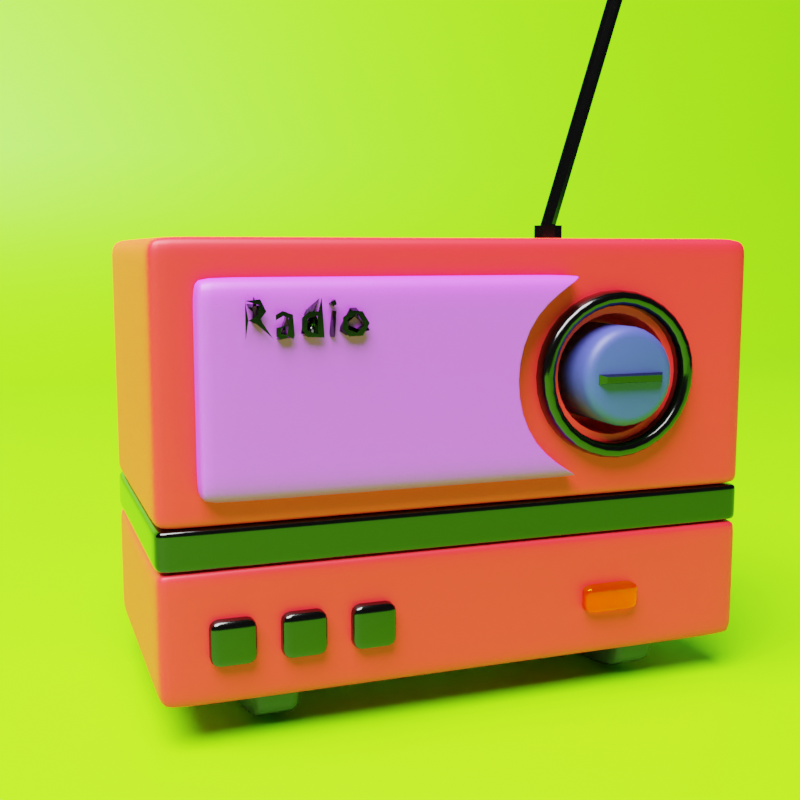 # Source: Radio_1.blend  (saved by Blender 2.91.10; exported with 4.5.12 LTS)
import bpy
from mathutils import Matrix  # noqa: F401  (used for matrix-valued properties, if any)

bpy.ops.wm.read_factory_settings(use_empty=True)
scene = bpy.context.scene
scene.name = 'Scene'

# ---- collections
col_collection = bpy.data.collections.new('Collection'); scene.collection.children.link(col_collection)

# ---- materials (node trees are filled in below, after node groups)
mat_material_003 = bpy.data.materials.new('Material.003')
mat_material_003.use_backface_culling = True
mat_material_003.use_transparent_shadow = False
mat_material_003.preview_render_type = 'FLAT'
mat_metal = bpy.data.materials.new('Metal')
mat_metal.use_transparent_shadow = False
mat_material_006 = bpy.data.materials.new('Material.006')
mat_material_006.use_transparent_shadow = False
mat_glass = bpy.data.materials.new('Glass')
mat_glass.use_transparent_shadow = False
mat_material_007 = bpy.data.materials.new('Material.007')
mat_material_007.use_transparent_shadow = False
mat_material_008 = bpy.data.materials.new('Material.008')
mat_material_008.use_transparent_shadow = False
mat_material_005 = bpy.data.materials.new('Material.005')
mat_material_005.use_transparent_shadow = False

# ---- material node trees
mat_material_003.use_nodes = True; mat_material_003.node_tree.nodes.clear()
_N = mat_material_003.node_tree.nodes; _L = mat_material_003.node_tree.links
n0 = _N.new('ShaderNodeBsdfPrincipled'); n0.name = 'Principled BSDF'; n0.location = (10, 300)
n0.distribution = 'GGX'
n0.subsurface_method = 'BURLEY'
n0.inputs[0].default_value = (1.0, 0.01068, 0.02397, 1.0)
n0.inputs[3].default_value = 1.45
n0.inputs[27].default_value = (0.0, 0.0, 0.0, 1.0)
n0.inputs[28].default_value = 1.0
n1 = _N.new('ShaderNodeOutputMaterial'); n1.name = 'Material Output'; n1.location = (300, 300)
_L.new(n0.outputs[0], n1.inputs[0])
n1.is_active_output = True
mat_metal.use_nodes = True; mat_metal.node_tree.nodes.clear()
_N = mat_metal.node_tree.nodes; _L = mat_metal.node_tree.links
n0 = _N.new('ShaderNodeBsdfPrincipled'); n0.name = 'Principled BSDF'; n0.location = (10, 300)
n0.distribution = 'GGX'
n0.subsurface_method = 'BURLEY'
n0.inputs[0].default_value = (0.05378, 0.05378, 0.05378, 1.0)
n0.inputs[1].default_value = 1.0
n0.inputs[2].default_value = 0.1358
n0.inputs[3].default_value = 1.45
n0.inputs[27].default_value = (0.0, 0.0, 0.0, 1.0)
n0.inputs[28].default_value = 1.0
n1 = _N.new('ShaderNodeOutputMaterial'); n1.name = 'Material Output'; n1.location = (300, 300)
_L.new(n0.outputs[0], n1.inputs[0])
n1.is_active_output = True
mat_material_006.use_nodes = True; mat_material_006.node_tree.nodes.clear()
_N = mat_material_006.node_tree.nodes; _L = mat_material_006.node_tree.links
n0 = _N.new('ShaderNodeBsdfPrincipled'); n0.name = 'Principled BSDF'; n0.location = (10, 300)
n0.distribution = 'GGX'
n0.subsurface_method = 'BURLEY'
n0.inputs[0].default_value = (0.4911, 0.06066, 0.8, 1.0)
n0.inputs[3].default_value = 1.45
n0.inputs[27].default_value = (0.0, 0.0, 0.0, 1.0)
n0.inputs[28].default_value = 1.0
n1 = _N.new('ShaderNodeOutputMaterial'); n1.name = 'Material Output'; n1.location = (300, 300)
_L.new(n0.outputs[0], n1.inputs[0])
n1.is_active_output = True
mat_glass.use_nodes = True; mat_glass.node_tree.nodes.clear()
_N = mat_glass.node_tree.nodes; _L = mat_glass.node_tree.links
n0 = _N.new('ShaderNodeOutputMaterial'); n0.name = 'Material Output'; n0.location = (300, 300)
n1 = _N.new('ShaderNodeBsdfGlass'); n1.name = 'Glass BSDF'; n1.location = (10, 300)
n1.distribution = 'BECKMANN'
n1.inputs[0].default_value = (1.0, 0.8136, 0.03922, 1.0)
n1.inputs[2].default_value = 1.45
_L.new(n1.outputs[0], n0.inputs[0])
n0.is_active_output = True
mat_material_007.use_nodes = True; mat_material_007.node_tree.nodes.clear()
_N = mat_material_007.node_tree.nodes; _L = mat_material_007.node_tree.links
n0 = _N.new('ShaderNodeBsdfPrincipled'); n0.name = 'Principled BSDF'; n0.location = (10, 300)
n0.distribution = 'GGX'
n0.subsurface_method = 'BURLEY'
n0.inputs[0].default_value = (0.03925, 0.04857, 0.281, 1.0)
n0.inputs[3].default_value = 1.45
n0.inputs[27].default_value = (0.0, 0.0, 0.0, 1.0)
n0.inputs[28].default_value = 1.0
n1 = _N.new('ShaderNodeOutputMaterial'); n1.name = 'Material Output'; n1.location = (300, 300)
_L.new(n0.outputs[0], n1.inputs[0])
n1.is_active_output = True
mat_material_008.use_nodes = True; mat_material_008.node_tree.nodes.clear()
_N = mat_material_008.node_tree.nodes; _L = mat_material_008.node_tree.links
n0 = _N.new('ShaderNodeBsdfPrincipled'); n0.name = 'Principled BSDF'; n0.location = (10, 300)
n0.distribution = 'GGX'
n0.subsurface_method = 'BURLEY'
n0.inputs[0].default_value = (0.0272, 0.0272, 0.0272, 1.0)
n0.inputs[3].default_value = 1.45
n0.inputs[27].default_value = (0.0, 0.0, 0.0, 1.0)
n0.inputs[28].default_value = 1.0
n1 = _N.new('ShaderNodeOutputMaterial'); n1.name = 'Material Output'; n1.location = (300, 300)
_L.new(n0.outputs[0], n1.inputs[0])
n1.is_active_output = True
mat_material_005.use_nodes = True; mat_material_005.node_tree.nodes.clear()
_N = mat_material_005.node_tree.nodes; _L = mat_material_005.node_tree.links
n0 = _N.new('ShaderNodeBsdfPrincipled'); n0.name = 'Principled BSDF'; n0.location = (10, 300)
n0.distribution = 'GGX'
n0.subsurface_method = 'BURLEY'
n0.inputs[0].default_value = (0.1904, 0.8, 0.0, 1.0)
n0.inputs[3].default_value = 1.45
n0.inputs[27].default_value = (0.0, 0.0, 0.0, 1.0)
n0.inputs[28].default_value = 1.0
n1 = _N.new('ShaderNodeOutputMaterial'); n1.name = 'Material Output'; n1.location = (300, 300)
_L.new(n0.outputs[0], n1.inputs[0])
n1.is_active_output = True

# ---- world
world_world = bpy.data.worlds.new('World'); scene.world = world_world
world_world.use_nodes = True; world_world.node_tree.nodes.clear()
_N = world_world.node_tree.nodes; _L = world_world.node_tree.links
n0 = _N.new('ShaderNodeOutputWorld'); n0.name = 'World Output'; n0.location = (300, 300)
n1 = _N.new('ShaderNodeBackground'); n1.name = 'Background'; n1.location = (10, 300)
n1.inputs[0].default_value = (0.05088, 0.05088, 0.05088, 1.0)
_L.new(n1.outputs[0], n0.inputs[0])
n0.is_active_output = True
world_world.color = (0.05088, 0.05088, 0.05088)
world_world.use_sun_shadow = False
world_world.sun_shadow_jitter_overblur = 0.0

# ---- cameras
cam_camera_001 = bpy.data.cameras.new('Camera.001')

# ---- lights
light_light = bpy.data.lights.new('Light', 'POINT')
light_light.transmission_factor = 0.0
light_light.energy = 1000.0
light_light.shadow_soft_size = 1.0
light_light.shadow_maximum_resolution = 0.006
light_light.use_absolute_resolution = True

# ---- meshes
me_cube_001 = bpy.data.meshes.new('Cube.001')
me_cube_001.from_pydata([(-0.08, -0.04, -0.007232), (-0.08, -0.04, 0.06), (-0.08, 0.04, -0.007232), (-0.08, 0.04, 0.06), (0.08, -0.04, -0.007232), (0.08, -0.04, 0.06), (0.08, 0.04, -0.007232), (0.08, 0.04, 0.06), (-0.072, 0.04, -0.007232), (0.072, 0.04, -0.007232), (0.072, 0.04, 0.06), (-0.072, 0.04, 0.06), (0.072, -0.04, -0.007232), (-0.072, -0.04, -0.007232), (-0.072, -0.04, 0.06), (0.072, -0.04, 0.06), (-0.08, -0.04, 0.054), (-0.08, -0.04, -0.004232), (-0.08, 0.04, -0.004232), (-0.08, 0.04, 0.054), (0.08, 0.04, 0.054), (0.08, 0.04, -0.004232), (0.08, -0.04, -0.004232), (0.08, -0.04, 0.054), (-0.072, -0.04, 0.054), (-0.072, -0.04, -0.004232), (0.072, -0.04, -0.004232), (0.072, -0.04, 0.054), (0.072, 0.04, 0.054), (0.072, 0.04, -0.004232), (-0.072, 0.04, 0.054), (-0.072, 0.04, -0.004232), (-0.08, 0.036, -0.007232), (-0.08, -0.036, -0.007232), (-0.08, -0.036, 0.06), (-0.08, 0.036, 0.06), (0.08, -0.036, -0.007232), (0.08, 0.036, -0.007232), (0.08, 0.036, 0.06), (0.08, -0.036, 0.06), (-0.072, 0.036, 0.06), (-0.072, -0.036, 0.06), (0.072, -0.036, 0.06), (0.072, 0.036, 0.06), (0.072, 0.036, -0.007232), (0.072, -0.036, -0.007232), (-0.072, -0.036, -0.007232), (-0.072, 0.036, -0.007232), (0.08, 0.036, 0.054), (0.08, -0.036, 0.054), (0.08, -0.036, -0.004232), (0.08, 0.036, -0.004232), (-0.08, -0.036, 0.054), (-0.08, 0.036, 0.054), (-0.08, 0.036, -0.004232), (-0.08, -0.036, -0.004232), (0.01323, 0.04, 0.06), (0.06463, 0.04, 0.06), (0.06463, -0.04, 0.06), (0.01323, -0.04, 0.06), (0.06463, 0.04, -0.007232), (0.01323, 0.04, -0.007232), (0.06463, -0.04, -0.007232), (0.01323, -0.04, -0.007232), (0.06463, 0.04, -0.004232), (0.01323, 0.04, -0.004232), (0.01323, 0.04, 0.054), (0.06463, 0.04, 0.054), (0.01323, -0.04, -0.004232), (0.06463, -0.04, -0.004232), (0.06463, -0.04, 0.054), (0.01323, -0.04, 0.054), (0.06463, -0.036, -0.007232), (0.01323, -0.036, -0.007232), (0.01323, 0.036, -0.007232), (0.06463, 0.036, -0.007232), (0.01323, -0.036, 0.06), (0.06463, -0.036, 0.06), (0.06463, 0.036, 0.06), (0.01323, 0.036, 0.06), (0.005874, 0.04, 0.06), (0.005874, 0.036, 0.06), (0.005874, 0.04, 0.054), (0.005874, -0.036, 0.06), (0.005874, -0.04, 0.06), (0.005874, -0.04, 0.054), (0.005874, 0.04, -0.004232), (0.005874, 0.04, -0.007232), (0.005874, 0.036, -0.007232), (0.005874, -0.04, -0.004232), (0.005874, -0.04, -0.007232), (0.005874, -0.036, -0.007232), (0.072, 0.04, 0.02488), (0.08, 0.04, 0.02488), (-0.08, -0.04, 0.02488), (-0.08, 0.04, 0.02488), (0.08, -0.04, 0.02488), (-0.08, -0.036, 0.02488), (-0.08, 0.036, 0.02488), (0.08, 0.036, 0.02488), (0.08, -0.036, 0.02488), (-0.072, 0.04, 0.02488), (0.072, -0.04, 0.02488), (0.01323, -0.04, 0.02488), (0.06463, -0.04, 0.02488), (0.06463, 0.04, 0.02488), (0.01323, 0.04, 0.02488), (0.005874, 0.04, 0.02488), (-0.072, -0.04, 0.02488), (0.005874, -0.04, 0.02488), (-0.08, 0.04, 0.0481), (-0.08, 0.04, 0.00167), (-0.072, 0.04, 0.00167), (-0.072, 0.04, 0.0481), (0.072, 0.04, 0.00167), (0.072, 0.04, 0.0481), (-0.072, -0.04, 0.0481), (-0.072, -0.04, 0.00167), (0.072, -0.04, 0.00167), (0.072, -0.04, 0.0481), (-0.08, -0.04, 0.00167), (-0.08, -0.04, 0.0481), (0.08, 0.04, 0.00167), (0.08, 0.04, 0.0481), (0.08, -0.04, 0.0481), (0.08, -0.04, 0.00167), (-0.08, 0.036, 0.0481), (-0.08, 0.036, 0.00167), (-0.08, -0.036, 0.00167), (-0.08, -0.036, 0.0481), (0.08, -0.036, 0.0481), (0.08, -0.036, 0.00167), (0.08, 0.036, 0.00167), (0.08, 0.036, 0.0481), (0.06463, -0.04, 0.00167), (0.06463, -0.04, 0.0481), (0.01323, -0.04, 0.0481), (0.01323, -0.04, 0.00167), (0.01323, 0.04, 0.0481), (0.01323, 0.04, 0.00167), (0.06463, 0.04, 0.0481), (0.06463, 0.04, 0.00167), (0.005874, 0.04, 0.00167), (0.005874, 0.04, 0.0481), (0.005874, -0.04, 0.00167), (0.005874, -0.04, 0.0481), (0.03893, -0.036, 0.06), (0.03893, 0.036, 0.06), (0.03893, -0.036, -0.007232), (0.03893, 0.036, -0.007232), (0.03893, -0.04, -0.007232), (0.03893, -0.04, -0.004232), (0.03893, -0.04, 0.054), (0.03893, 0.04, -0.004232), (0.03893, 0.04, 0.054), (0.03893, 0.04, -0.007232), (0.03893, 0.04, 0.06), (0.03893, -0.04, 0.06), (0.03893, 0.04, 0.02488), (0.03893, 0.04, 0.0481), (0.03893, 0.04, 0.00167), (0.03893, -0.04, 0.0481), (0.03893, -0.04, 0.00167), (0.02566, -0.02875, 0.0368), (0.03893, -0.02875, 0.0427), (0.0522, -0.02875, 0.0368), (0.05679, -0.02875, 0.02488), (0.0522, -0.02875, 0.01297), (0.03893, -0.02875, 0.007072), (0.02566, -0.02875, 0.01297), (0.02107, -0.02875, 0.02488), (0.01893, -0.04, 0.02488), (0.02409, -0.04, 0.01148), (0.03893, -0.04, 0.004884), (0.05377, -0.04, 0.01148), (0.05893, -0.04, 0.02488), (0.05377, -0.04, 0.03829), (0.03893, -0.04, 0.04488), (0.02409, -0.04, 0.03829), (0.02107, -0.04, 0.02488), (0.02566, -0.04, 0.01297), (0.03893, -0.04, 0.007072), (0.0522, -0.04, 0.01297), (0.05679, -0.04, 0.02488), (0.0522, -0.04, 0.0368), (0.03893, -0.04, 0.0427), (0.02566, -0.04, 0.0368), (0.02321, -0.02628, 0.02488), (0.02722, -0.02628, 0.03531), (0.03893, -0.02628, 0.04051), (0.05063, -0.02628, 0.03531), (0.05464, -0.02628, 0.02488), (0.05063, -0.02628, 0.01446), (0.03893, -0.02628, 0.009261), (0.02722, -0.02628, 0.01446), (0.02107, -0.04, 0.02488), (0.02566, -0.04, 0.01297), (0.03893, -0.04, 0.007072), (0.0522, -0.04, 0.01297), (0.05679, -0.04, 0.02488), (0.0522, -0.04, 0.0368), (0.03893, -0.04, 0.0427), (0.02566, -0.04, 0.0368), (0.02525, -0.04, 0.03719), (0.03893, -0.04, 0.04327), (0.05261, -0.04, 0.03719), (0.05734, -0.04, 0.02488), (0.05261, -0.04, 0.01258), (0.03893, -0.04, 0.006501), (0.02051, -0.04, 0.02488), (0.02525, -0.04, 0.01258), (0.02722, -0.02628, 0.01446), (0.03893, -0.02628, 0.009261), (0.05063, -0.02628, 0.01446), (0.05464, -0.02628, 0.02488), (0.05063, -0.02628, 0.03531), (0.03893, -0.02628, 0.04051), (0.02722, -0.02628, 0.03531), (0.02321, -0.02628, 0.02488)], [], [(13, 25, 17, 0), (84, 85, 71, 59), (28, 10, 7, 20), (11, 3, 35, 40), (45, 12, 62, 72), (16, 1, 34, 52), (4, 22, 26, 12), (33, 46, 13, 0), (36, 50, 22, 4), (58, 70, 27, 15), (89, 90, 63, 68), (83, 84, 59, 76), (57, 78, 43, 10), (49, 39, 5, 23), (19, 3, 11, 30), (29, 9, 60, 64), (2, 18, 31, 8), (7, 10, 43, 38), (23, 5, 15, 27), (9, 29, 21, 6), (41, 34, 1, 14), (86, 31, 112, 142), (25, 89, 144, 117), (138, 143, 82, 66), (23, 27, 119, 124), (115, 140, 67, 28), (69, 26, 118, 134), (20, 48, 133, 123), (16, 52, 129, 121), (24, 14, 1, 16), (53, 19, 110, 126), (9, 6, 37, 44), (39, 42, 15, 5), (45, 36, 4, 12), (127, 54, 55, 128), (69, 62, 12, 26), (6, 21, 51, 37), (2, 8, 47, 32), (53, 35, 3, 19), (32, 54, 18, 2), (20, 7, 38, 48), (53, 126, 129, 52), (49, 130, 133, 48), (35, 53, 52, 34), (39, 49, 48, 38), (50, 36, 37, 51), (45, 72, 75, 44), (83, 76, 79, 81), (36, 45, 44, 37), (54, 32, 33, 55), (34, 41, 40, 35), (46, 33, 32, 47), (42, 39, 38, 43), (0, 17, 55, 33), (77, 42, 43, 78), (29, 64, 141, 114), (91, 46, 47, 88), (125, 118, 26, 22), (87, 88, 47, 8), (80, 82, 30, 11), (9, 44, 75, 60), (86, 87, 8, 31), (10, 28, 67, 57), (91, 90, 13, 46), (77, 58, 15, 42), (146, 147, 79, 76), (148, 149, 75, 72), (150, 148, 72, 62), (151, 162, 137, 68), (65, 86, 142, 139), (155, 153, 64, 60), (154, 156, 57, 67), (152, 157, 59, 71), (149, 155, 60, 75), (147, 156, 56, 79), (150, 151, 68, 63), (157, 146, 76, 59), (80, 81, 79, 56), (11, 40, 81, 80), (73, 63, 90, 91), (65, 61, 87, 86), (56, 66, 82, 80), (61, 74, 88, 87), (73, 91, 88, 74), (153, 160, 141, 64), (41, 83, 81, 40), (117, 120, 17, 25), (41, 14, 84, 83), (25, 13, 90, 89), (14, 24, 85, 84), (24, 16, 121, 116), (112, 111, 95, 101), (159, 154, 67, 140), (89, 68, 137, 144), (120, 128, 55, 17), (143, 113, 30, 82), (161, 152, 71, 136), (131, 50, 51, 132), (131, 125, 22, 50), (111, 112, 31, 18), (122, 132, 51, 21), (49, 23, 124, 130), (135, 119, 27, 70), (114, 122, 21, 29), (116, 145, 85, 24), (145, 136, 71, 85), (28, 20, 123, 115), (127, 111, 18, 54), (109, 108, 117, 144), (107, 106, 139, 142), (158, 105, 141, 160), (104, 135, 176, 175), (102, 104, 134, 118), (101, 107, 142, 112), (100, 99, 133, 130), (98, 97, 129, 126), (96, 100, 130, 124), (95, 98, 126, 110), (97, 94, 121, 129), (99, 93, 123, 133), (102, 96, 124, 119), (93, 92, 115, 123), (94, 108, 116, 121), (103, 109, 144, 137), (105, 92, 114, 141), (101, 95, 110, 113), (19, 30, 113, 110), (140, 115, 92, 105), (136, 145, 109, 103), (120, 117, 108, 94), (122, 114, 92, 93), (118, 125, 96, 102), (132, 122, 93, 99), (128, 120, 94, 97), (111, 127, 98, 95), (125, 131, 100, 96), (127, 128, 97, 98), (131, 132, 99, 100), (113, 143, 107, 101), (119, 135, 104, 102), (104, 175, 174, 134), (159, 140, 105, 158), (143, 138, 106, 107), (145, 116, 108, 109), (138, 159, 158, 106), (172, 171, 103, 137), (106, 158, 160, 139), (135, 70, 152, 161), (138, 66, 154, 159), (65, 139, 160, 153), (58, 77, 146, 157), (62, 69, 151, 150), (78, 57, 156, 147), (74, 61, 155, 149), (70, 58, 157, 152), (66, 56, 156, 154), (61, 65, 153, 155), (69, 134, 162, 151), (63, 73, 148, 150), (73, 74, 149, 148), (77, 78, 147, 146), (174, 173, 162, 134), (162, 173, 172, 137), (135, 161, 177, 176), (161, 136, 178, 177), (187, 188, 163, 170), (136, 103, 171, 178), (210, 209, 171, 172), (208, 210, 172, 173), (207, 208, 173, 174), (206, 207, 174, 175), (205, 206, 175, 176), (204, 205, 176, 177), (203, 204, 177, 178), (209, 203, 178, 171), (188, 189, 164, 163), (189, 190, 165, 164), (190, 191, 166, 165), (191, 192, 167, 166), (192, 193, 168, 167), (193, 194, 169, 168), (194, 187, 170, 169), (188, 187, 218, 217), (184, 185, 201, 200), (186, 179, 195, 202), (179, 180, 196, 195), (181, 182, 198, 197), (183, 184, 200, 199), (185, 186, 202, 201), (180, 181, 197, 196), (182, 183, 199, 198), (180, 179, 209, 210), (181, 180, 210, 208), (182, 181, 208, 207), (183, 182, 207, 206), (184, 183, 206, 205), (185, 184, 205, 204), (186, 185, 204, 203), (179, 186, 203, 209), (196, 197, 168, 169), (198, 199, 166, 167), (200, 201, 164, 165), (202, 195, 170, 163), (195, 196, 169, 170), (197, 198, 167, 168), (199, 200, 165, 166), (201, 202, 163, 164), (211, 212, 213, 214, 215, 216, 217, 218), (190, 189, 216, 215), (192, 191, 214, 213), (194, 193, 212, 211), (189, 188, 217, 216), (191, 190, 215, 214), (193, 192, 213, 212), (187, 194, 211, 218)])
me_cube_001.polygons.foreach_set('use_smooth', [True] * 215)
_uv = me_cube_001.uv_layers.new(name='UVMap')
_uv.uv.foreach_set('vector', [0.375, 0.9875, 0.3812, 0.9875, 0.3812, 1.0, 0.375, 1.0, 0.625, 0.8658, 0.6125, 0.8658, 0.6125, 0.8543, 0.625, 0.8543, 0.6125, 0.4875, 0.625, 0.4875, 0.625, 0.5, 0.6125, 0.5, 0.8625, 0.5, 0.875, 0.5, 0.875, 0.5125, 0.8625, 0.5125, 0.3625, 0.7375, 0.3625, 0.75, 0.351, 0.75, 0.351, 0.7375, 0.6125, 0.0, 0.625, 0.0, 0.625, 0.0125, 0.6125, 0.0125, 0.375, 0.75, 0.3812, 0.75, 0.3812, 0.7625, 0.375, 0.7625, 0.125, 0.7375, 0.1375, 0.7375, 0.1375, 0.75, 0.125, 0.75, 0.375, 0.7375, 0.3812, 0.7375, 0.3812, 0.75, 0.375, 0.75, 0.625, 0.774, 0.6125, 0.774, 0.6125, 0.7625, 0.625, 0.7625, 0.3812, 0.8658, 0.375, 0.8658, 0.375, 0.8543, 0.3812, 0.8543, 0.7408, 0.7375, 0.7408, 0.75, 0.7293, 0.75, 0.7293, 0.7375, 0.649, 0.5, 0.649, 0.5125, 0.6375, 0.5125, 0.6375, 0.5, 0.6125, 0.7375, 0.625, 0.7375, 0.625, 0.75, 0.6125, 0.75, 0.6125, 0.25, 0.625, 0.25, 0.625, 0.2625, 0.6125, 0.2625, 0.3812, 0.4875, 0.375, 0.4875, 0.375, 0.476, 0.3812, 0.476, 0.375, 0.25, 0.3812, 0.25, 0.3812, 0.2625, 0.375, 0.2625, 0.625, 0.5, 0.6375, 0.5, 0.6375, 0.5125, 0.625, 0.5125, 0.6125, 0.75, 0.625, 0.75, 0.625, 0.7625, 0.6125, 0.7625, 0.375, 0.4875, 0.3812, 0.4875, 0.3812, 0.5, 0.375, 0.5, 0.8625, 0.7375, 0.875, 0.7375, 0.875, 0.75, 0.8625, 0.75, 0.3812, 0.3842, 0.3812, 0.2625, 0.4047, 0.2625, 0.4047, 0.3842, 0.3812, 0.9875, 0.3812, 0.8658, 0.4047, 0.8658, 0.4047, 0.9875, 0.5891, 0.3957, 0.5891, 0.3842, 0.6125, 0.3842, 0.6125, 0.3957, 0.6125, 0.75, 0.6125, 0.7625, 0.5891, 0.7625, 0.5891, 0.75, 0.5891, 0.4875, 0.5891, 0.476, 0.6125, 0.476, 0.6125, 0.4875, 0.3812, 0.774, 0.3812, 0.7625, 0.4047, 0.7625, 0.4047, 0.774, 0.6125, 0.5, 0.6125, 0.5125, 0.5891, 0.5125, 0.5891, 0.5, 0.6125, 0.0, 0.6125, 0.0125, 0.5891, 0.0125, 0.5891, 0.0, 0.6125, 0.9875, 0.625, 0.9875, 0.625, 1.0, 0.6125, 1.0, 0.6125, 0.2375, 0.6125, 0.25, 0.5891, 0.25, 0.5891, 0.2375, 0.3625, 0.5, 0.375, 0.5, 0.375, 0.5125, 0.3625, 0.5125, 0.625, 0.7375, 0.6375, 0.7375, 0.6375, 0.75, 0.625, 0.75, 0.3625, 0.7375, 0.375, 0.7375, 0.375, 0.75, 0.3625, 0.75, 0.4047, 0.2375, 0.3812, 0.2375, 0.3812, 0.0125, 0.4047, 0.0125, 0.3812, 0.774, 0.375, 0.774, 0.375, 0.7625, 0.3812, 0.7625, 0.375, 0.5, 0.3812, 0.5, 0.3812, 0.5125, 0.375, 0.5125, 0.125, 0.5, 0.1375, 0.5, 0.1375, 0.5125, 0.125, 0.5125, 0.6125, 0.2375, 0.625, 0.2375, 0.625, 0.25, 0.6125, 0.25, 0.375, 0.2375, 0.3812, 0.2375, 0.3812, 0.25, 0.375, 0.25, 0.6125, 0.5, 0.625, 0.5, 0.625, 0.5125, 0.6125, 0.5125, 0.6125, 0.2375, 0.5891, 0.2375, 0.5891, 0.0125, 0.6125, 0.0125, 0.6125, 0.7375, 0.5891, 0.7375, 0.5891, 0.5125, 0.6125, 0.5125, 0.625, 0.2375, 0.6125, 0.2375, 0.6125, 0.0125, 0.625, 0.0125, 0.625, 0.7375, 0.6125, 0.7375, 0.6125, 0.5125, 0.625, 0.5125, 0.3812, 0.7375, 0.375, 0.7375, 0.375, 0.5125, 0.3812, 0.5125, 0.3625, 0.7375, 0.351, 0.7375, 0.351, 0.5125, 0.3625, 0.5125, 0.7408, 0.7375, 0.7293, 0.7375, 0.7293, 0.5125, 0.7408, 0.5125, 0.375, 0.7375, 0.3625, 0.7375, 0.3625, 0.5125, 0.375, 0.5125, 0.3812, 0.2375, 0.375, 0.2375, 0.375, 0.0125, 0.3812, 0.0125, 0.875, 0.7375, 0.8625, 0.7375, 0.8625, 0.5125, 0.875, 0.5125, 0.1375, 0.7375, 0.125, 0.7375, 0.125, 0.5125, 0.1375, 0.5125, 0.6375, 0.7375, 0.625, 0.7375, 0.625, 0.5125, 0.6375, 0.5125, 0.375, 0.0, 0.3812, 0.0, 0.3812, 0.0125, 0.375, 0.0125, 0.649, 0.7375, 0.6375, 0.7375, 0.6375, 0.5125, 0.649, 0.5125, 0.3812, 0.4875, 0.3812, 0.476, 0.4047, 0.476, 0.4047, 0.4875, 0.2592, 0.7375, 0.1375, 0.7375, 0.1375, 0.5125, 0.2592, 0.5125, 0.4047, 0.75, 0.4047, 0.7625, 0.3812, 0.7625, 0.3812, 0.75, 0.2592, 0.5, 0.2592, 0.5125, 0.1375, 0.5125, 0.1375, 0.5, 0.625, 0.3842, 0.6125, 0.3842, 0.6125, 0.2625, 0.625, 0.2625, 0.3625, 0.5, 0.3625, 0.5125, 0.351, 0.5125, 0.351, 0.5, 0.3812, 0.3842, 0.375, 0.3842, 0.375, 0.2625, 0.3812, 0.2625, 0.625, 0.4875, 0.6125, 0.4875, 0.6125, 0.476, 0.625, 0.476, 0.2592, 0.7375, 0.2592, 0.75, 0.1375, 0.75, 0.1375, 0.7375, 0.649, 0.7375, 0.649, 0.75, 0.6375, 0.75, 0.6375, 0.7375, 0.6892, 0.7375, 0.6892, 0.5125, 0.7293, 0.5125, 0.7293, 0.7375, 0.3108, 0.7375, 0.3108, 0.5125, 0.351, 0.5125, 0.351, 0.7375, 0.3108, 0.75, 0.3108, 0.7375, 0.351, 0.7375, 0.351, 0.75, 0.3812, 0.8142, 0.4047, 0.8142, 0.4047, 0.8543, 0.3812, 0.8543, 0.3812, 0.3957, 0.3812, 0.3842, 0.4047, 0.3842, 0.4047, 0.3957, 0.375, 0.4358, 0.3812, 0.4358, 0.3812, 0.476, 0.375, 0.476, 0.6125, 0.4358, 0.625, 0.4358, 0.625, 0.476, 0.6125, 0.476, 0.6125, 0.8142, 0.625, 0.8142, 0.625, 0.8543, 0.6125, 0.8543, 0.3108, 0.5125, 0.3108, 0.5, 0.351, 0.5, 0.351, 0.5125, 0.6892, 0.5125, 0.6892, 0.5, 0.7293, 0.5, 0.7293, 0.5125, 0.375, 0.8142, 0.3812, 0.8142, 0.3812, 0.8543, 0.375, 0.8543, 0.6892, 0.75, 0.6892, 0.7375, 0.7293, 0.7375, 0.7293, 0.75, 0.7408, 0.5, 0.7408, 0.5125, 0.7293, 0.5125, 0.7293, 0.5, 0.8625, 0.5, 0.8625, 0.5125, 0.7408, 0.5125, 0.7408, 0.5, 0.2707, 0.7375, 0.2707, 0.75, 0.2592, 0.75, 0.2592, 0.7375, 0.3812, 0.3957, 0.375, 0.3957, 0.375, 0.3842, 0.3812, 0.3842, 0.625, 0.3957, 0.6125, 0.3957, 0.6125, 0.3842, 0.625, 0.3842, 0.2707, 0.5, 0.2707, 0.5125, 0.2592, 0.5125, 0.2592, 0.5, 0.2707, 0.7375, 0.2592, 0.7375, 0.2592, 0.5125, 0.2707, 0.5125, 0.3812, 0.4358, 0.4047, 0.4358, 0.4047, 0.476, 0.3812, 0.476, 0.8625, 0.7375, 0.7408, 0.7375, 0.7408, 0.5125, 0.8625, 0.5125, 0.4047, 0.9875, 0.4047, 1.0, 0.3812, 1.0, 0.3812, 0.9875, 0.8625, 0.7375, 0.8625, 0.75, 0.7408, 0.75, 0.7408, 0.7375, 0.3812, 0.9875, 0.375, 0.9875, 0.375, 0.8658, 0.3812, 0.8658, 0.625, 0.9875, 0.6125, 0.9875, 0.6125, 0.8658, 0.625, 0.8658, 0.6125, 0.9875, 0.6125, 1.0, 0.5891, 1.0, 0.5891, 0.9875, 0.4047, 0.2625, 0.4047, 0.25, 0.4969, 0.25, 0.4969, 0.2625, 0.5891, 0.4358, 0.6125, 0.4358, 0.6125, 0.476, 0.5891, 0.476, 0.3812, 0.8658, 0.3812, 0.8543, 0.4047, 0.8543, 0.4047, 0.8658, 0.4047, 0.0, 0.4047, 0.0125, 0.3812, 0.0125, 0.3812, 0.0, 0.5891, 0.3842, 0.5891, 0.2625, 0.6125, 0.2625, 0.6125, 0.3842, 0.5891, 0.8142, 0.6125, 0.8142, 0.6125, 0.8543, 0.5891, 0.8543, 0.4047, 0.7375, 0.3812, 0.7375, 0.3812, 0.5125, 0.4047, 0.5125, 0.4047, 0.7375, 0.4047, 0.75, 0.3812, 0.75, 0.3812, 0.7375, 0.4047, 0.25, 0.4047, 0.2625, 0.3812, 0.2625, 0.3812, 0.25, 0.4047, 0.5, 0.4047, 0.5125, 0.3812, 0.5125, 0.3812, 0.5, 0.6125, 0.7375, 0.6125, 0.75, 0.5891, 0.75, 0.5891, 0.7375, 0.5891, 0.774, 0.5891, 0.7625, 0.6125, 0.7625, 0.6125, 0.774, 0.4047, 0.4875, 0.4047, 0.5, 0.3812, 0.5, 0.3812, 0.4875, 0.5891, 0.9875, 0.5891, 0.8658, 0.6125, 0.8658, 0.6125, 0.9875, 0.5891, 0.8658, 0.5891, 0.8543, 0.6125, 0.8543, 0.6125, 0.8658, 0.6125, 0.4875, 0.6125, 0.5, 0.5891, 0.5, 0.5891, 0.4875, 0.4047, 0.2375, 0.4047, 0.25, 0.3812, 0.25, 0.3812, 0.2375, 0.4969, 0.8658, 0.4969, 0.9875, 0.4047, 0.9875, 0.4047, 0.8658, 0.4969, 0.3842, 0.4969, 0.3957, 0.4047, 0.3957, 0.4047, 0.3842, 0.4969, 0.4358, 0.4969, 0.476, 0.4047, 0.476, 0.4047, 0.4358, 0.4969, 0.774, 0.5891, 0.774, 0.5501, 0.791, 0.4969, 0.7829, 0.4969, 0.7625, 0.4969, 0.774, 0.4047, 0.774, 0.4047, 0.7625, 0.4969, 0.2625, 0.4969, 0.3842, 0.4047, 0.3842, 0.4047, 0.2625, 0.4969, 0.7375, 0.4969, 0.5125, 0.5891, 0.5125, 0.5891, 0.7375, 0.4969, 0.2375, 0.4969, 0.0125, 0.5891, 0.0125, 0.5891, 0.2375, 0.4969, 0.75, 0.4969, 0.7375, 0.5891, 0.7375, 0.5891, 0.75, 0.4969, 0.25, 0.4969, 0.2375, 0.5891, 0.2375, 0.5891, 0.25, 0.4969, 0.0125, 0.4969, 0.0, 0.5891, 0.0, 0.5891, 0.0125, 0.4969, 0.5125, 0.4969, 0.5, 0.5891, 0.5, 0.5891, 0.5125, 0.4969, 0.7625, 0.4969, 0.75, 0.5891, 0.75, 0.5891, 0.7625, 0.4969, 0.5, 0.4969, 0.4875, 0.5891, 0.4875, 0.5891, 0.5, 0.4969, 1.0, 0.4969, 0.9875, 0.5891, 0.9875, 0.5891, 1.0, 0.4969, 0.8543, 0.4969, 0.8658, 0.4047, 0.8658, 0.4047, 0.8543, 0.4969, 0.476, 0.4969, 0.4875, 0.4047, 0.4875, 0.4047, 0.476, 0.4969, 0.2625, 0.4969, 0.25, 0.5891, 0.25, 0.5891, 0.2625, 0.6125, 0.25, 0.6125, 0.2625, 0.5891, 0.2625, 0.5891, 0.25, 0.5891, 0.476, 0.5891, 0.4875, 0.4969, 0.4875, 0.4969, 0.476, 0.5891, 0.8543, 0.5891, 0.8658, 0.4969, 0.8658, 0.4969, 0.8543, 0.4047, 1.0, 0.4047, 0.9875, 0.4969, 0.9875, 0.4969, 1.0, 0.4047, 0.5, 0.4047, 0.4875, 0.4969, 0.4875, 0.4969, 0.5, 0.4047, 0.7625, 0.4047, 0.75, 0.4969, 0.75, 0.4969, 0.7625, 0.4047, 0.5125, 0.4047, 0.5, 0.4969, 0.5, 0.4969, 0.5125, 0.4047, 0.0125, 0.4047, 0.0, 0.4969, 0.0, 0.4969, 0.0125, 0.4047, 0.25, 0.4047, 0.2375, 0.4969, 0.2375, 0.4969, 0.25, 0.4047, 0.75, 0.4047, 0.7375, 0.4969, 0.7375, 0.4969, 0.75, 0.4047, 0.2375, 0.4047, 0.0125, 0.4969, 0.0125, 0.4969, 0.2375, 0.4047, 0.7375, 0.4047, 0.5125, 0.4969, 0.5125, 0.4969, 0.7375, 0.5891, 0.2625, 0.5891, 0.3842, 0.4969, 0.3842, 0.4969, 0.2625, 0.5891, 0.7625, 0.5891, 0.774, 0.4969, 0.774, 0.4969, 0.7625, 0.4969, 0.774, 0.4969, 0.7829, 0.4436, 0.791, 0.4047, 0.774, 0.5891, 0.4358, 0.5891, 0.476, 0.4969, 0.476, 0.4969, 0.4358, 0.5891, 0.3842, 0.5891, 0.3957, 0.4969, 0.3957, 0.4969, 0.3842, 0.5891, 0.8658, 0.5891, 0.9875, 0.4969, 0.9875, 0.4969, 0.8658, 0.5891, 0.3957, 0.5891, 0.4358, 0.4969, 0.4358, 0.4969, 0.3957, 0.4436, 0.8374, 0.4969, 0.8454, 0.4969, 0.8543, 0.4047, 0.8543, 0.4969, 0.3957, 0.4969, 0.4358, 0.4047, 0.4358, 0.4047, 0.3957, 0.5891, 0.774, 0.6125, 0.774, 0.6125, 0.8142, 0.5891, 0.8142, 0.5891, 0.3957, 0.6125, 0.3957, 0.6125, 0.4358, 0.5891, 0.4358, 0.3812, 0.3957, 0.4047, 0.3957, 0.4047, 0.4358, 0.3812, 0.4358, 0.649, 0.75, 0.649, 0.7375, 0.6892, 0.7375, 0.6892, 0.75, 0.375, 0.774, 0.3812, 0.774, 0.3812, 0.8142, 0.375, 0.8142, 0.649, 0.5125, 0.649, 0.5, 0.6892, 0.5, 0.6892, 0.5125, 0.2707, 0.5125, 0.2707, 0.5, 0.3108, 0.5, 0.3108, 0.5125, 0.6125, 0.774, 0.625, 0.774, 0.625, 0.8142, 0.6125, 0.8142, 0.6125, 0.3957, 0.625, 0.3957, 0.625, 0.4358, 0.6125, 0.4358, 0.375, 0.3957, 0.3812, 0.3957, 0.3812, 0.4358, 0.375, 0.4358, 0.3812, 0.774, 0.4047, 0.774, 0.4047, 0.8142, 0.3812, 0.8142, 0.2707, 0.75, 0.2707, 0.7375, 0.3108, 0.7375, 0.3108, 0.75, 0.2707, 0.7375, 0.2707, 0.5125, 0.3108, 0.5125, 0.3108, 0.7375, 0.649, 0.7375, 0.649, 0.5125, 0.6892, 0.5125, 0.6892, 0.7375, 0.4436, 0.791, 0.4175, 0.8142, 0.4047, 0.8142, 0.4047, 0.774, 0.4047, 0.8142, 0.4175, 0.8142, 0.4436, 0.8374, 0.4047, 0.8543, 0.5891, 0.774, 0.5891, 0.8142, 0.5763, 0.8142, 0.5501, 0.791, 0.5891, 0.8142, 0.5891, 0.8543, 0.5501, 0.8374, 0.5763, 0.8142, 0.4969, 0.8387, 0.5383, 0.8325, 0.5442, 0.8349, 0.4969, 0.8421, 0.5891, 0.8543, 0.4969, 0.8543, 0.4969, 0.8454, 0.5501, 0.8374, 0.448, 0.8356, 0.4969, 0.843, 0.4969, 0.8454, 0.4436, 0.8374, 0.4239, 0.8142, 0.448, 0.8356, 0.4436, 0.8374, 0.4175, 0.8142, 0.448, 0.7928, 0.4239, 0.8142, 0.4175, 0.8142, 0.4436, 0.791, 0.4969, 0.7854, 0.448, 0.7928, 0.4436, 0.791, 0.4969, 0.7829, 0.5457, 0.7928, 0.4969, 0.7854, 0.4969, 0.7829, 0.5501, 0.791, 0.5699, 0.8142, 0.5457, 0.7928, 0.5501, 0.791, 0.5763, 0.8142, 0.5457, 0.8356, 0.5699, 0.8142, 0.5763, 0.8142, 0.5501, 0.8374, 0.4969, 0.843, 0.5457, 0.8356, 0.5501, 0.8374, 0.4969, 0.8454, 0.5383, 0.8325, 0.5589, 0.8142, 0.5676, 0.8142, 0.5442, 0.8349, 0.5589, 0.8142, 0.5383, 0.7959, 0.5442, 0.7934, 0.5676, 0.8142, 0.5383, 0.7959, 0.4969, 0.7896, 0.4969, 0.7863, 0.5442, 0.7934, 0.4969, 0.7896, 0.4555, 0.7959, 0.4496, 0.7934, 0.4969, 0.7863, 0.4555, 0.7959, 0.4348, 0.8142, 0.4261, 0.8142, 0.4496, 0.7934, 0.4348, 0.8142, 0.4555, 0.8325, 0.4496, 0.8349, 0.4261, 0.8142, 0.4555, 0.8325, 0.4969, 0.8387, 0.4969, 0.8421, 0.4496, 0.8349, 0.5383, 0.8325, 0.4969, 0.8387, 0.4969, 0.8387, 0.5383, 0.8325, 0.5442, 0.7934, 0.5676, 0.8142, 0.5676, 0.8142, 0.5442, 0.7934, 0.5442, 0.8349, 0.4969, 0.8421, 0.4969, 0.8421, 0.5442, 0.8349, 0.4969, 0.8421, 0.4496, 0.8349, 0.4496, 0.8349, 0.4969, 0.8421, 0.4261, 0.8142, 0.4496, 0.7934, 0.4496, 0.7934, 0.4261, 0.8142, 0.4969, 0.7863, 0.5442, 0.7934, 0.5442, 0.7934, 0.4969, 0.7863, 0.5676, 0.8142, 0.5442, 0.8349, 0.5442, 0.8349, 0.5676, 0.8142, 0.4496, 0.8349, 0.4261, 0.8142, 0.4261, 0.8142, 0.4496, 0.8349, 0.4496, 0.7934, 0.4969, 0.7863, 0.4969, 0.7863, 0.4496, 0.7934, 0.4496, 0.8349, 0.4969, 0.8421, 0.4969, 0.843, 0.448, 0.8356, 0.4261, 0.8142, 0.4496, 0.8349, 0.448, 0.8356, 0.4239, 0.8142, 0.4496, 0.7934, 0.4261, 0.8142, 0.4239, 0.8142, 0.448, 0.7928, 0.4969, 0.7863, 0.4496, 0.7934, 0.448, 0.7928, 0.4969, 0.7854, 0.5442, 0.7934, 0.4969, 0.7863, 0.4969, 0.7854, 0.5457, 0.7928, 0.5676, 0.8142, 0.5442, 0.7934, 0.5457, 0.7928, 0.5699, 0.8142, 0.5442, 0.8349, 0.5676, 0.8142, 0.5699, 0.8142, 0.5457, 0.8356, 0.4969, 0.8421, 0.5442, 0.8349, 0.5457, 0.8356, 0.4969, 0.843, 0.4496, 0.8349, 0.4261, 0.8142, 0.4261, 0.8142, 0.4496, 0.8349, 0.4496, 0.7934, 0.4969, 0.7863, 0.4969, 0.7863, 0.4496, 0.7934, 0.5442, 0.7934, 0.5676, 0.8142, 0.5676, 0.8142, 0.5442, 0.7934, 0.5442, 0.8349, 0.4969, 0.8421, 0.4969, 0.8421, 0.5442, 0.8349, 0.4969, 0.8421, 0.4496, 0.8349, 0.4496, 0.8349, 0.4969, 0.8421, 0.4261, 0.8142, 0.4496, 0.7934, 0.4496, 0.7934, 0.4261, 0.8142, 0.4969, 0.7863, 0.5442, 0.7934, 0.5442, 0.7934, 0.4969, 0.7863, 0.5676, 0.8142, 0.5442, 0.8349, 0.5442, 0.8349, 0.5676, 0.8142, 0.4555, 0.8325, 0.4348, 0.8142, 0.4555, 0.7959, 0.4969, 0.7896, 0.5383, 0.7959, 0.5589, 0.8142, 0.5383, 0.8325, 0.4969, 0.8387, 0.5383, 0.7959, 0.5589, 0.8142, 0.5589, 0.8142, 0.5383, 0.7959, 0.4555, 0.7959, 0.4969, 0.7896, 0.4969, 0.7896, 0.4555, 0.7959, 0.4555, 0.8325, 0.4348, 0.8142, 0.4348, 0.8142, 0.4555, 0.8325, 0.5589, 0.8142, 0.5383, 0.8325, 0.5383, 0.8325, 0.5589, 0.8142, 0.4969, 0.7896, 0.5383, 0.7959, 0.5383, 0.7959, 0.4969, 0.7896, 0.4348, 0.8142, 0.4555, 0.7959, 0.4555, 0.7959, 0.4348, 0.8142, 0.4969, 0.8387, 0.4555, 0.8325, 0.4555, 0.8325, 0.4969, 0.8387])
me_cube_001.materials.append(mat_material_003)
me_cube_001.use_remesh_fix_poles = True
me_cube_001.use_remesh_preserve_attributes = False
me_cube_001.use_mirror_vertex_groups = False
me_cube_001.update()
me_cube_002 = bpy.data.meshes.new('Cube.002')
me_cube_002.from_pydata([(-0.02, 0.002162, 1.863e-09), (-0.01484, 0.002162, -0.01341), (3.725e-09, 0.002162, -0.02), (0.01484, 0.002162, -0.01341), (0.02, 0.002162, 3.725e-09), (0.01484, 0.002162, 0.01341), (3.725e-09, 0.002162, 0.02), (-0.01484, 0.002162, 0.01341), (-0.02463, 0.002297, 1.863e-09), (-0.01828, 0.002297, -0.01651), (3.725e-09, 0.002297, -0.02463), (0.01828, 0.002297, -0.01651), (0.02463, 0.002297, 3.725e-09), (0.01828, 0.002297, 0.01651), (3.725e-09, 0.002297, 0.02463), (-0.01828, 0.002297, 0.01651), (-0.02, -0.002162, 1.863e-09), (-0.01484, -0.002162, -0.01341), (3.725e-09, -0.002162, -0.02), (0.01484, -0.002162, -0.01341), (0.02, -0.002162, 3.725e-09), (0.01484, -0.002162, 0.01341), (3.725e-09, -0.002162, 0.02), (-0.01484, -0.002162, 0.01341), (-0.02463, -0.002297, 1.863e-09), (-0.01828, -0.002297, -0.01651), (3.725e-09, -0.002297, -0.02463), (0.01828, -0.002297, -0.01651), (0.02463, -0.002297, 3.725e-09), (0.01828, -0.002297, 0.01651), (3.725e-09, -0.002297, 0.02463), (-0.01828, -0.002297, 0.01651)], [], [(22, 23, 31, 30), (20, 21, 29, 28), (18, 19, 27, 26), (16, 17, 25, 24), (23, 16, 24, 31), (21, 22, 30, 29), (19, 20, 28, 27), (17, 18, 26, 25), (9, 8, 24, 25), (1, 2, 18, 17), (10, 9, 25, 26), (2, 3, 19, 18), (11, 10, 26, 27), (3, 4, 20, 19), (12, 11, 27, 28), (4, 5, 21, 20), (13, 12, 28, 29), (5, 6, 22, 21), (14, 13, 29, 30), (6, 7, 23, 22), (15, 14, 30, 31), (7, 0, 16, 23), (0, 1, 17, 16), (8, 15, 31, 24)])
me_cube_002.polygons.foreach_set('use_smooth', [True] * 24)
_uv = me_cube_002.uv_layers.new(name='UVMap')
_uv.uv.foreach_set('vector', [0.0, 0.0, 0.0, 0.0, 0.0, 0.0, 0.0, 0.0, 0.0, 0.0, 0.0, 0.0, 0.0, 0.0, 0.0, 0.0, 0.0, 0.0, 0.0, 0.0, 0.0, 0.0, 0.0, 0.0, 0.0, 0.0, 0.0, 0.0, 0.0, 0.0, 0.0, 0.0, 0.0, 0.0, 0.0, 0.0, 0.0, 0.0, 0.0, 0.0, 0.0, 0.0, 0.0, 0.0, 0.0, 0.0, 0.0, 0.0, 0.0, 0.0, 0.0, 0.0, 0.0, 0.0, 0.0, 0.0, 0.0, 0.0, 0.0, 0.0, 0.0, 0.0, 0.0, 0.0, 0.0, 0.0, 0.0, 0.0, 0.0, 0.0, 0.0, 0.0, 0.0, 0.0, 0.0, 0.0, 0.0, 0.0, 0.0, 0.0, 0.0, 0.0, 0.0, 0.0, 0.0, 0.0, 0.0, 0.0, 0.0, 0.0, 0.0, 0.0, 0.0, 0.0, 0.0, 0.0, 0.0, 0.0, 0.0, 0.0, 0.0, 0.0, 0.0, 0.0, 0.0, 0.0, 0.0, 0.0, 0.0, 0.0, 0.0, 0.0, 0.0, 0.0, 0.0, 0.0, 0.0, 0.0, 0.0, 0.0, 0.0, 0.0, 0.0, 0.0, 0.0, 0.0, 0.0, 0.0, 0.0, 0.0, 0.0, 0.0, 0.0, 0.0, 0.0, 0.0, 0.0, 0.0, 0.0, 0.0, 0.0, 0.0, 0.0, 0.0, 0.0, 0.0, 0.0, 0.0, 0.0, 0.0, 0.0, 0.0, 0.0, 0.0, 0.0, 0.0, 0.0, 0.0, 0.0, 0.0, 0.0, 0.0, 0.0, 0.0, 0.0, 0.0, 0.0, 0.0, 0.0, 0.0, 0.0, 0.0, 0.0, 0.0, 0.0, 0.0, 0.0, 0.0, 0.0, 0.0, 0.0, 0.0, 0.0, 0.0, 0.0, 0.0, 0.0, 0.0, 0.0, 0.0, 0.0, 0.0])
me_cube_002.materials.append(mat_metal)
me_cube_002.use_remesh_fix_poles = True
me_cube_002.use_remesh_preserve_attributes = False
me_cube_002.use_mirror_vertex_groups = False
me_cube_002.update()
me_cube_004 = bpy.data.meshes.new('Cube.004')
me_cube_004.from_pydata([(0.023, 0.003319, 1.863e-09), (0.02816, 0.003319, -0.01729), (0.043, 0.003319, -0.0258), (0.043, 0.003319, 0.0258), (0.02816, 0.003319, 0.01729), (-0.05418, 0.003319, 1.863e-09), (-0.05418, 0.003319, -0.01729), (-0.05418, 0.003319, -0.0258), (-0.05418, 0.003319, 0.0258), (-0.05418, 0.003319, 0.01729), (0.023, -0.002523, 1.863e-09), (0.02816, -0.002523, -0.01729), (0.043, -0.002523, -0.0258), (0.043, -0.002523, 0.0258), (0.02816, -0.002523, 0.01729), (-0.05418, -0.002523, 1.863e-09), (-0.05418, -0.002523, -0.01729), (-0.05418, -0.002523, -0.0258), (-0.05418, -0.002523, 0.0258), (-0.05418, -0.002523, 0.01729), (0.04047, 0.003319, -0.0258), (0.04047, 0.003319, 0.0258), (0.02099, -0.002523, 1.863e-09), (0.02601, -0.002523, 0.01729), (0.04047, -0.002523, -0.0258), (0.02601, -0.002523, -0.01729), (0.04047, -0.002523, 0.0258), (-0.05062, 0.003319, -0.0258), (-0.05062, -0.002523, 1.863e-09), (-0.05062, -0.002523, -0.0258), (-0.05062, 0.003319, 0.0258), (-0.05062, -0.002523, 0.01729), (-0.05062, -0.002523, -0.01729), (-0.05062, -0.002523, 0.0258), (0.02816, 0.003319, 0.01729), (0.02816, 0.003319, -0.01729), (0.043, 0.003319, 0.0258), (0.02816, -0.002523, 0.01729), (0.02816, -0.002523, -0.01729), (0.043, -0.002523, 0.0258), (0.023, 0.003319, 1.863e-09), (0.043, 0.003319, -0.0258), (0.023, -0.002523, 1.863e-09), (0.043, -0.002523, -0.0258)], [], [(31, 28, 15, 19), (32, 29, 17, 16), (33, 31, 19, 18), (28, 32, 16, 15), (1, 2, 12, 11), (7, 6, 16, 17), (36, 3, 13, 39), (3, 4, 14, 13), (9, 8, 18, 19), (4, 0, 10, 14), (27, 7, 17, 29), (0, 1, 11, 10), (5, 9, 19, 15), (6, 5, 15, 16), (41, 20, 24, 43), (30, 21, 26, 33), (42, 38, 25, 22), (39, 37, 23, 26), (38, 43, 24, 25), (37, 42, 22, 23), (8, 30, 33, 18), (20, 27, 29, 24), (22, 25, 32, 28), (26, 23, 31, 33), (25, 24, 29, 32), (23, 22, 28, 31), (4, 34, 40, 0), (1, 35, 41, 2), (3, 36, 34, 4), (0, 40, 35, 1), (14, 10, 42, 37), (11, 12, 43, 38), (13, 14, 37, 39), (10, 11, 38, 42), (2, 41, 43, 12), (21, 36, 39, 26)])
me_cube_004.polygons.foreach_set('use_smooth', [True] * 36)
_uv = me_cube_004.uv_layers.new(name='UVMap')
_uv.uv.foreach_set('vector', [0.0, 0.0, 0.0, 0.0, 0.0, 0.0, 0.0, 0.0, 0.0, 0.0, 0.0, 0.0, 0.0, 0.0, 0.0, 0.0, 0.0, 0.0, 0.0, 0.0, 0.0, 0.0, 0.0, 0.0, 0.0, 0.0, 0.0, 0.0, 0.0, 0.0, 0.0, 0.0, 0.0, 0.0, 0.0, 0.0, 0.0, 0.0, 0.0, 0.0, 0.0, 0.0, 0.0, 0.0, 0.0, 0.0, 0.0, 0.0, 0.0, 0.0, 0.0, 0.0, 0.0, 0.0, 0.0, 0.0, 0.0, 0.0, 0.0, 0.0, 0.0, 0.0, 0.0, 0.0, 0.0, 0.0, 0.0, 0.0, 0.0, 0.0, 0.0, 0.0, 0.0, 0.0, 0.0, 0.0, 0.0, 0.0, 0.0, 0.0, 0.0, 0.0, 0.0, 0.0, 0.0, 0.0, 0.0, 0.0, 0.0, 0.0, 0.0, 0.0, 0.0, 0.0, 0.0, 0.0, 0.0, 0.0, 0.0, 0.0, 0.0, 0.0, 0.0, 0.0, 0.0, 0.0, 0.0, 0.0, 0.0, 0.0, 0.0, 0.0, 0.0, 0.0, 0.0, 0.0, 0.0, 0.0, 0.0, 0.0, 0.0, 0.0, 0.0, 0.0, 0.0, 0.0, 0.0, 0.0, 0.0, 0.0, 0.0, 0.0, 0.0, 0.0, 0.0, 0.0, 0.0, 0.0, 0.0, 0.0, 0.0, 0.0, 0.0, 0.0, 0.0, 0.0, 0.0, 0.0, 0.0, 0.0, 0.0, 0.0, 0.0, 0.0, 0.0, 0.0, 0.0, 0.0, 0.0, 0.0, 0.0, 0.0, 0.0, 0.0, 0.0, 0.0, 0.0, 0.0, 0.0, 0.0, 0.0, 0.0, 0.0, 0.0, 0.0, 0.0, 0.0, 0.0, 0.0, 0.0, 0.0, 0.0, 0.0, 0.0, 0.0, 0.0, 0.0, 0.0, 0.0, 0.0, 0.0, 0.0, 0.0, 0.0, 0.0, 0.0, 0.0, 0.0, 0.0, 0.0, 0.0, 0.0, 0.0, 0.0, 0.0, 0.0, 0.0, 0.0, 0.0, 0.0, 0.0, 0.0, 0.0, 0.0, 0.0, 0.0, 0.0, 0.0, 0.0, 0.0, 0.0, 0.0, 0.0, 0.0, 0.0, 0.0, 0.0, 0.0, 0.0, 0.0, 0.0, 0.0, 0.0, 0.0, 0.0, 0.0, 0.0, 0.0, 0.0, 0.0, 0.0, 0.0, 0.0, 0.0, 0.0, 0.0, 0.0, 0.0, 0.0, 0.0, 0.0, 0.0, 0.0, 0.0, 0.0, 0.0, 0.0, 0.0, 0.0, 0.0, 0.0, 0.0, 0.0, 0.0, 0.0, 0.0, 0.0, 0.0, 0.0, 0.0, 0.0, 0.0, 0.0, 0.0, 0.0, 0.0, 0.0, 0.0, 0.0, 0.0, 0.0, 0.0, 0.0, 0.0, 0.0, 0.0, 0.0, 0.0])
me_cube_004.materials.append(mat_material_006)
me_cube_004.use_remesh_fix_poles = True
me_cube_004.use_remesh_preserve_attributes = False
me_cube_004.use_mirror_vertex_groups = False
me_cube_004.update()
me_cube = bpy.data.meshes.new('Cube')
me_cube.from_pydata([(-1.0, -1.0, -1.0), (-1.0, -1.0, 1.0), (-1.0, 1.0, -1.0), (-1.0, 1.0, 1.0), (1.0, -1.0, -1.0), (1.0, -1.0, 1.0), (1.0, 1.0, -1.0), (1.0, 1.0, 1.0)], [], [(0, 1, 3, 2), (6, 7, 5, 4), (4, 5, 1, 0), (2, 6, 4, 0), (7, 3, 1, 5)])
me_cube.polygons.foreach_set('use_smooth', [True] * 5)
_uv = me_cube.uv_layers.new(name='UVMap')
_uv.uv.foreach_set('vector', [0.375, 0.0, 0.625, 0.0, 0.625, 0.25, 0.375, 0.25, 0.375, 0.5, 0.625, 0.5, 0.625, 0.75, 0.375, 0.75, 0.375, 0.75, 0.625, 0.75, 0.625, 1.0, 0.375, 1.0, 0.125, 0.5, 0.375, 0.5, 0.375, 0.75, 0.125, 0.75, 0.625, 0.5, 0.875, 0.5, 0.875, 0.75, 0.625, 0.75])
me_cube.materials.append(mat_metal)
me_cube.use_remesh_fix_poles = True
me_cube.use_remesh_preserve_attributes = False
me_cube.use_mirror_vertex_groups = False
me_cube.update()
me_cube_005 = bpy.data.meshes.new('Cube.005')
me_cube_005.from_pydata([(-1.0, -1.0, -1.0), (-1.0, -1.0, 1.0), (-1.0, 1.0, -1.0), (-1.0, 1.0, 1.0), (1.0, -1.0, -1.0), (1.0, -1.0, 1.0), (1.0, 1.0, -1.0), (1.0, 1.0, 1.0)], [], [(0, 1, 3, 2), (6, 7, 5, 4), (4, 5, 1, 0), (2, 6, 4, 0), (7, 3, 1, 5)])
me_cube_005.polygons.foreach_set('use_smooth', [True] * 5)
_uv = me_cube_005.uv_layers.new(name='UVMap')
_uv.uv.foreach_set('vector', [0.375, 0.0, 0.625, 0.0, 0.625, 0.25, 0.375, 0.25, 0.375, 0.5, 0.625, 0.5, 0.625, 0.75, 0.375, 0.75, 0.375, 0.75, 0.625, 0.75, 0.625, 1.0, 0.375, 1.0, 0.125, 0.5, 0.375, 0.5, 0.375, 0.75, 0.125, 0.75, 0.625, 0.5, 0.875, 0.5, 0.875, 0.75, 0.625, 0.75])
me_cube_005.materials.append(mat_glass)
me_cube_005.use_remesh_fix_poles = True
me_cube_005.use_remesh_preserve_attributes = False
me_cube_005.use_mirror_vertex_groups = False
me_cube_005.update()
me_cylinder_001 = bpy.data.meshes.new('Cylinder.001')
me_cylinder_001.from_pydata([(0.0003823, 1.001, -1.554), (0.1955, 0.9816, -1.554), (0.3831, 0.9247, -1.554), (0.556, 0.8323, -1.554), (0.7075, 0.7079, -1.554), (0.8319, 0.5564, -1.554), (0.9243, 0.3835, -1.554), (0.9812, 0.1959, -1.554), (1.0, 0.0007913, -1.554), (0.9812, -0.1943, -1.554), (0.9243, -0.3819, -1.554), (0.8319, -0.5548, -1.554), (0.7075, -0.7063, -1.554), (0.556, -0.8307, -1.554), (0.3831, -0.9231, -1.554), (0.1955, -0.98, -1.554), (0.000382, -0.9992, -1.554), (-0.1947, -0.98, -1.554), (-0.3823, -0.9231, -1.554), (-0.5552, -0.8307, -1.554), (-0.7067, -0.7063, -1.554), (-0.8311, -0.5548, -1.554), (-0.9235, -0.3819, -1.554), (-0.9804, -0.1943, -1.554), (-0.9996, 0.0007922, -1.554), (0.8199, 0.1171, 0.2855), (-0.9804, 0.1959, -1.554), (0.8199, -0.1488, 0.2855), (-0.9235, 0.3835, -1.554), (0.6129, 0.04609, 0.6076), (-0.8311, 0.5564, -1.554), (0.6129, -0.07775, 0.6076), (-0.7067, 0.7079, -1.554), (-0.8352, 0.1171, 0.2855), (-0.5552, 0.8323, -1.554), (-0.8352, -0.1488, 0.2855), (-0.3823, 0.9247, -1.554), (-0.6282, 0.04609, 0.6076), (-0.1947, 0.9816, -1.554), (-0.6282, -0.07775, 0.6076), (0.0003822, 0.7911, 0.4459), (0.0003823, 1.001, 0.2372), (0.0003823, 0.8959, 0.4179), (0.0003823, 0.9727, 0.3415), (0.1546, 0.7759, 0.4459), (0.1955, 0.9816, 0.2372), (0.175, 0.8787, 0.4179), (0.19, 0.954, 0.3415), (0.3028, 0.7309, 0.4459), (0.3831, 0.9247, 0.2372), (0.3429, 0.8278, 0.4179), (0.3723, 0.8987, 0.3415), (0.4395, 0.6579, 0.4459), (0.556, 0.8323, 0.2372), (0.4977, 0.7451, 0.4179), (0.5403, 0.8089, 0.3415), (0.5592, 0.5596, 0.4459), (0.7075, 0.7079, 0.2372), (0.6334, 0.6338, 0.4179), (0.6876, 0.688, 0.3415), (0.6575, 0.4399, 0.4459), (0.8319, 0.5564, 0.2372), (0.7447, 0.4981, 0.4179), (0.8085, 0.5408, 0.3415), (0.7305, 0.3032, 0.4459), (0.9243, 0.3835, 0.2372), (0.8274, 0.3434, 0.4179), (0.8983, 0.3727, 0.3415), (0.7755, 0.155, 0.4459), (0.9812, 0.1959, 0.2372), (0.8783, 0.1754, 0.4179), (0.9536, 0.1904, 0.3415), (0.7907, 0.0007912, 0.4459), (1.0, 0.0007913, 0.2372), (0.8955, 0.0007913, 0.4179), (0.9723, 0.0007913, 0.3415), (0.7755, -0.1534, 0.4459), (0.9812, -0.1943, 0.2372), (0.8783, -0.1738, 0.4179), (0.9536, -0.1888, 0.3415), (0.7305, -0.3016, 0.4459), (0.9243, -0.3819, 0.2372), (0.8274, -0.3418, 0.4179), (0.8983, -0.3711, 0.3415), (0.6575, -0.4383, 0.4459), (0.8319, -0.5548, 0.2372), (0.7447, -0.4965, 0.4179), (0.8085, -0.5392, 0.3415), (0.5592, -0.558, 0.4459), (0.7075, -0.7063, 0.2372), (0.6334, -0.6322, 0.4179), (0.6876, -0.6865, 0.3415), (0.4395, -0.6563, 0.4459), (0.556, -0.8307, 0.2372), (0.4977, -0.7435, 0.4179), (0.5403, -0.8073, 0.3415), (0.3028, -0.7294, 0.4459), (0.3831, -0.9231, 0.2372), (0.3429, -0.8262, 0.4179), (0.3723, -0.8971, 0.3415), (0.1546, -0.7743, 0.4459), (0.1955, -0.98, 0.2372), (0.175, -0.8772, 0.4179), (0.19, -0.9524, 0.3415), (0.0003822, -0.7895, 0.4459), (0.000382, -0.9992, 0.2372), (0.0003821, -0.8944, 0.4179), (0.000382, -0.9711, 0.3415), (-0.1538, -0.7743, 0.4459), (-0.1947, -0.98, 0.2372), (-0.1743, -0.8772, 0.4179), (-0.1892, -0.9524, 0.3415), (-0.3021, -0.7294, 0.4459), (-0.3823, -0.9231, 0.2372), (-0.3422, -0.8262, 0.4179), (-0.3716, -0.8971, 0.3415), (-0.4387, -0.6563, 0.4459), (-0.5552, -0.8307, 0.2372), (-0.4969, -0.7435, 0.4179), (-0.5396, -0.8073, 0.3415), (-0.5584, -0.558, 0.4459), (-0.7067, -0.7063, 0.2372), (-0.6326, -0.6322, 0.4179), (-0.6869, -0.6864, 0.3415), (-0.6567, -0.4383, 0.4459), (-0.8311, -0.5548, 0.2372), (-0.7439, -0.4965, 0.4179), (-0.8077, -0.5392, 0.3415), (-0.7298, -0.3016, 0.4459), (-0.9235, -0.3819, 0.2372), (-0.8266, -0.3418, 0.4179), (-0.8975, -0.3711, 0.3415), (-0.7747, -0.1534, 0.4459), (-0.9804, -0.1943, 0.2372), (-0.8776, -0.1738, 0.4179), (-0.9528, -0.1888, 0.3415), (-0.7899, 0.0007918, 0.4459), (-0.9996, 0.0007922, 0.2372), (-0.8948, 0.000792, 0.4179), (-0.9715, 0.0007921, 0.3415), (-0.7747, 0.155, 0.4459), (-0.9804, 0.1959, 0.2372), (-0.8776, 0.1754, 0.4179), (-0.9528, 0.1904, 0.3415), (-0.7298, 0.3032, 0.4459), (-0.9235, 0.3835, 0.2372), (-0.8266, 0.3434, 0.4179), (-0.8975, 0.3727, 0.3415), (-0.6567, 0.4399, 0.4459), (-0.8311, 0.5564, 0.2372), (-0.7439, 0.4981, 0.4179), (-0.8077, 0.5408, 0.3415), (-0.5584, 0.5596, 0.4459), (-0.7067, 0.7079, 0.2372), (-0.6326, 0.6338, 0.4179), (-0.6869, 0.688, 0.3415), (-0.4387, 0.6579, 0.4459), (-0.5552, 0.8323, 0.2372), (-0.4969, 0.7451, 0.4179), (-0.5396, 0.8089, 0.3415), (-0.3021, 0.7309, 0.4459), (-0.3823, 0.9247, 0.2372), (-0.3422, 0.8278, 0.4179), (-0.3715, 0.8987, 0.3415), (-0.1538, 0.7759, 0.4459), (-0.1947, 0.9816, 0.2372), (-0.1743, 0.8787, 0.4179), (-0.1892, 0.954, 0.3415)], [], [(38, 165, 41, 0), (2, 49, 53, 3), (3, 53, 57, 4), (4, 57, 61, 5), (5, 61, 65, 6), (6, 65, 69, 7), (7, 69, 73, 8), (8, 73, 77, 9), (9, 77, 81, 10), (10, 81, 85, 11), (11, 85, 89, 12), (12, 89, 93, 13), (13, 93, 97, 14), (14, 97, 101, 15), (15, 101, 105, 16), (16, 105, 109, 17), (17, 109, 113, 18), (18, 113, 117, 19), (19, 117, 121, 20), (20, 121, 125, 21), (21, 125, 129, 22), (22, 129, 133, 23), (23, 133, 137, 24), (24, 137, 141, 26), (26, 141, 145, 28), (28, 145, 149, 30), (30, 149, 153, 32), (32, 153, 157, 34), (34, 157, 161, 36), (36, 161, 165, 38), (0, 41, 45, 1), (39, 37, 33, 35), (1, 45, 49, 2), (0, 1, 2, 3, 4, 5, 6, 7, 8, 9, 10, 11, 12, 13, 14, 15, 16, 17, 18, 19, 20, 21, 22, 23, 24, 26, 28, 30, 32, 34, 36, 38), (45, 41, 43, 47), (47, 43, 42, 46), (46, 42, 40, 44), (49, 45, 47, 51), (51, 47, 46, 50), (50, 46, 44, 48), (53, 49, 51, 55), (55, 51, 50, 54), (54, 50, 48, 52), (57, 53, 55, 59), (59, 55, 54, 58), (58, 54, 52, 56), (61, 57, 59, 63), (63, 59, 58, 62), (62, 58, 56, 60), (65, 61, 63, 67), (67, 63, 62, 66), (66, 62, 60, 64), (69, 65, 67, 71), (71, 67, 66, 70), (70, 66, 64, 68), (73, 69, 71, 75), (75, 71, 70, 74), (74, 70, 68, 72), (77, 73, 75, 79), (79, 75, 74, 78), (78, 74, 72, 76), (81, 77, 79, 83), (83, 79, 78, 82), (82, 78, 76, 80), (85, 81, 83, 87), (87, 83, 82, 86), (86, 82, 80, 84), (89, 85, 87, 91), (91, 87, 86, 90), (90, 86, 84, 88), (93, 89, 91, 95), (95, 91, 90, 94), (94, 90, 88, 92), (97, 93, 95, 99), (99, 95, 94, 98), (98, 94, 92, 96), (101, 97, 99, 103), (103, 99, 98, 102), (102, 98, 96, 100), (105, 101, 103, 107), (107, 103, 102, 106), (106, 102, 100, 104), (109, 105, 107, 111), (111, 107, 106, 110), (110, 106, 104, 108), (113, 109, 111, 115), (115, 111, 110, 114), (114, 110, 108, 112), (117, 113, 115, 119), (119, 115, 114, 118), (118, 114, 112, 116), (121, 117, 119, 123), (123, 119, 118, 122), (122, 118, 116, 120), (125, 121, 123, 127), (127, 123, 122, 126), (126, 122, 120, 124), (129, 125, 127, 131), (131, 127, 126, 130), (130, 126, 124, 128), (133, 129, 131, 135), (135, 131, 130, 134), (134, 130, 128, 132), (137, 133, 135, 139), (139, 135, 134, 138), (138, 134, 132, 136), (141, 137, 139, 143), (143, 139, 138, 142), (142, 138, 136, 140), (145, 141, 143, 147), (147, 143, 142, 146), (146, 142, 140, 144), (149, 145, 147, 151), (151, 147, 146, 150), (150, 146, 144, 148), (153, 149, 151, 155), (155, 151, 150, 154), (154, 150, 148, 152), (157, 153, 155, 159), (159, 155, 154, 158), (158, 154, 152, 156), (161, 157, 159, 163), (163, 159, 158, 162), (162, 158, 156, 160), (165, 161, 163, 167), (167, 163, 162, 166), (166, 162, 160, 164), (41, 165, 167, 43), (43, 167, 166, 42), (42, 166, 164, 40), (44, 40, 164, 160, 156, 152, 148, 144, 140, 136, 132, 128, 124, 120, 116, 112, 108, 104, 100, 96, 92, 88, 84, 80, 76, 72, 68, 64, 60, 56, 52, 48), (35, 33, 25, 27), (27, 25, 29, 31), (31, 29, 37, 39), (35, 27, 31, 39), (25, 33, 37, 29)])
me_cylinder_001.polygons.foreach_set('use_smooth', [1, 1, 1, 1, 1, 1, 1, 1, 1, 1, 1, 1, 1, 1, 1, 1, 1, 1, 1, 1, 1, 1, 1, 1, 1, 1, 1, 1, 1, 1, 1, 0, 1, 1, 1, 1, 1, 1, 1, 1, 1, 1, 1, 1, 1, 1, 1, 1, 1, 1, 1, 1, 1, 1, 1, 1, 1, 1, 1, 1, 1, 1, 1, 1, 1, 1, 1, 1, 1, 1, 1, 1, 1, 1, 1, 1, 1, 1, 1, 1, 1, 1, 1, 1, 1, 1, 1, 1, 1, 1, 1, 1, 1, 1, 1, 1, 1, 1, 1, 1, 1, 1, 1, 1, 1, 1, 1, 1, 1, 1, 1, 1, 1, 1, 1, 1, 1, 1, 1, 1, 1, 1, 1, 1, 1, 1, 1, 1, 1, 1, 1, 1, 0, 0, 0, 0])
me_cylinder_001.polygons.foreach_set('material_index', [0, 0, 0, 0, 0, 0, 0, 0, 0, 0, 0, 0, 0, 0, 0, 0, 0, 0, 0, 0, 0, 0, 0, 0, 0, 0, 0, 0, 0, 0, 0, 1, 0, 0, 0, 0, 0, 0, 0, 0, 0, 0, 0, 0, 0, 0, 0, 0, 0, 0, 0, 0, 0, 0, 0, 0, 0, 0, 0, 0, 0, 0, 0, 0, 0, 0, 0, 0, 0, 0, 0, 0, 0, 0, 0, 0, 0, 0, 0, 0, 0, 0, 0, 0, 0, 0, 0, 0, 0, 0, 0, 0, 0, 0, 0, 0, 0, 0, 0, 0, 0, 0, 0, 0, 0, 0, 0, 0, 0, 0, 0, 0, 0, 0, 0, 0, 0, 0, 0, 0, 0, 0, 0, 0, 0, 0, 0, 0, 0, 0, 0, 0, 1, 1, 1, 1])
_uv = me_cylinder_001.uv_layers.new(name='UVMap')
_uv.uv.foreach_set('vector', [0.03125, 0.5, 0.03125, 0.9478, 0.0, 0.9478, 0.0, 0.5, 0.9375, 0.5, 0.9375, 0.9478, 0.9062, 0.9478, 0.9062, 0.5, 0.9062, 0.5, 0.9062, 0.9478, 0.875, 0.9478, 0.875, 0.5, 0.875, 0.5, 0.875, 0.9478, 0.8438, 0.9478, 0.8438, 0.5, 0.8438, 0.5, 0.8438, 0.9478, 0.8125, 0.9478, 0.8125, 0.5, 0.8125, 0.5, 0.8125, 0.9478, 0.7812, 0.9478, 0.7812, 0.5, 0.7812, 0.5, 0.7812, 0.9478, 0.75, 0.9478, 0.75, 0.5, 0.75, 0.5, 0.75, 0.9478, 0.7188, 0.9478, 0.7188, 0.5, 0.7188, 0.5, 0.7188, 0.9478, 0.6875, 0.9478, 0.6875, 0.5, 0.6875, 0.5, 0.6875, 0.9478, 0.6562, 0.9478, 0.6562, 0.5, 0.6562, 0.5, 0.6562, 0.9478, 0.625, 0.9478, 0.625, 0.5, 0.625, 0.5, 0.625, 0.9478, 0.5938, 0.9478, 0.5938, 0.5, 0.5938, 0.5, 0.5938, 0.9478, 0.5625, 0.9478, 0.5625, 0.5, 0.5625, 0.5, 0.5625, 0.9478, 0.5312, 0.9478, 0.5312, 0.5, 0.5312, 0.5, 0.5312, 0.9478, 0.5, 0.9478, 0.5, 0.5, 0.5, 0.5, 0.5, 0.9478, 0.4688, 0.9478, 0.4688, 0.5, 0.4688, 0.5, 0.4688, 0.9478, 0.4375, 0.9478, 0.4375, 0.5, 0.4375, 0.5, 0.4375, 0.9478, 0.4062, 0.9478, 0.4062, 0.5, 0.4062, 0.5, 0.4062, 0.9478, 0.375, 0.9478, 0.375, 0.5, 0.375, 0.5, 0.375, 0.9478, 0.3438, 0.9478, 0.3438, 0.5, 0.3438, 0.5, 0.3438, 0.9478, 0.3125, 0.9478, 0.3125, 0.5, 0.3125, 0.5, 0.3125, 0.9478, 0.2812, 0.9478, 0.2812, 0.5, 0.2812, 0.5, 0.2812, 0.9478, 0.25, 0.9478, 0.25, 0.5, 0.25, 0.5, 0.25, 0.9478, 0.2188, 0.9478, 0.2188, 0.5, 0.2188, 0.5, 0.2188, 0.9478, 0.1875, 0.9478, 0.1875, 0.5, 0.1875, 0.5, 0.1875, 0.9478, 0.1562, 0.9478, 0.1562, 0.5, 0.1562, 0.5, 0.1562, 0.9478, 0.125, 0.9478, 0.125, 0.5, 0.125, 0.5, 0.125, 0.9478, 0.09375, 0.9478, 0.09375, 0.5, 0.09375, 0.5, 0.09375, 0.9478, 0.0625, 0.9478, 0.0625, 0.5, 0.0625, 0.5, 0.0625, 0.9478, 0.03125, 0.9478, 0.03125, 0.5, 1.0, 0.5, 1.0, 0.9478, 0.9688, 0.9478, 0.9688, 0.5, 0.375, 0.0, 0.625, 0.0, 0.625, 0.25, 0.375, 0.25, 0.9688, 0.5, 0.9688, 0.9478, 0.9375, 0.9478, 0.9375, 0.5, 0.75, 0.49, 0.7968, 0.4854, 0.8418, 0.4717, 0.8833, 0.4496, 0.9197, 0.4197, 0.9496, 0.3833, 0.9717, 0.3418, 0.9854, 0.2968, 0.99, 0.25, 0.9854, 0.2032, 0.9717, 0.1582, 0.9496, 0.1167, 0.9197, 0.08029, 0.8833, 0.05045, 0.8418, 0.02827, 0.7968, 0.01461, 0.75, 0.01, 0.7032, 0.01461, 0.6582, 0.02827, 0.6167, 0.05045, 0.5803, 0.08029, 0.5504, 0.1167, 0.5283, 0.1582, 0.5146, 0.2032, 0.51, 0.25, 0.5146, 0.2968, 0.5283, 0.3418, 0.5504, 0.3833, 0.5803, 0.4197, 0.6167, 0.4496, 0.6582, 0.4717, 0.7032, 0.4854, 0.9688, 0.9478, 1.0, 0.9478, 0.9996, 0.9739, 0.9692, 0.9739, 0.9692, 0.9739, 0.9996, 0.9739, 0.9984, 1.0, 0.9704, 1.0, 0.2919, 0.4607, 0.25, 0.4648, 0.25, 0.4397, 0.287, 0.436, 0.9375, 0.9478, 0.9688, 0.9478, 0.9683, 0.9739, 0.9379, 0.9739, 0.9379, 0.9739, 0.9683, 0.9739, 0.9671, 1.0, 0.9391, 1.0, 0.3322, 0.4485, 0.2919, 0.4607, 0.287, 0.436, 0.3226, 0.4252, 0.9062, 0.9478, 0.9375, 0.9478, 0.9371, 0.9739, 0.9067, 0.9739, 0.9067, 0.9739, 0.9371, 0.9739, 0.9359, 1.0, 0.9079, 1.0, 0.3694, 0.4286, 0.3322, 0.4485, 0.3226, 0.4252, 0.3554, 0.4077, 0.875, 0.9478, 0.9062, 0.9478, 0.9058, 0.9739, 0.8754, 0.9739, 0.8754, 0.9739, 0.9058, 0.9739, 0.9046, 1.0, 0.8766, 1.0, 0.4019, 0.4019, 0.3694, 0.4286, 0.3554, 0.4077, 0.3841, 0.3841, 0.8438, 0.9478, 0.875, 0.9478, 0.8746, 0.9739, 0.8442, 0.9739, 0.8442, 0.9739, 0.8746, 0.9739, 0.8734, 1.0, 0.8454, 1.0, 0.4286, 0.3694, 0.4019, 0.4019, 0.3841, 0.3841, 0.4077, 0.3554, 0.8125, 0.9478, 0.8438, 0.9478, 0.8433, 0.9739, 0.8129, 0.9739, 0.8129, 0.9739, 0.8433, 0.9739, 0.8421, 1.0, 0.8141, 1.0, 0.4485, 0.3322, 0.4286, 0.3694, 0.4077, 0.3554, 0.4252, 0.3226, 0.7812, 0.9478, 0.8125, 0.9478, 0.8121, 0.9739, 0.7817, 0.9739, 0.7817, 0.9739, 0.8121, 0.9739, 0.8109, 1.0, 0.7829, 1.0, 0.4607, 0.2919, 0.4485, 0.3322, 0.4252, 0.3226, 0.436, 0.287, 0.75, 0.9478, 0.7812, 0.9478, 0.7808, 0.9739, 0.7504, 0.9739, 0.7504, 0.9739, 0.7808, 0.9739, 0.7796, 1.0, 0.7516, 1.0, 0.4648, 0.25, 0.4607, 0.2919, 0.436, 0.287, 0.4397, 0.25, 0.7188, 0.9478, 0.75, 0.9478, 0.7496, 0.9739, 0.7192, 0.9739, 0.7192, 0.9739, 0.7496, 0.9739, 0.7484, 1.0, 0.7204, 1.0, 0.4607, 0.2081, 0.4648, 0.25, 0.4397, 0.25, 0.436, 0.213, 0.6875, 0.9478, 0.7188, 0.9478, 0.7183, 0.9739, 0.6879, 0.9739, 0.6879, 0.9739, 0.7183, 0.9739, 0.7171, 1.0, 0.6891, 1.0, 0.4485, 0.1678, 0.4607, 0.2081, 0.436, 0.213, 0.4252, 0.1774, 0.6562, 0.9478, 0.6875, 0.9478, 0.6871, 0.9739, 0.6567, 0.9739, 0.6567, 0.9739, 0.6871, 0.9739, 0.6859, 1.0, 0.6579, 1.0, 0.4286, 0.1306, 0.4485, 0.1678, 0.4252, 0.1774, 0.4077, 0.1446, 0.625, 0.9478, 0.6562, 0.9478, 0.6558, 0.9739, 0.6254, 0.9739, 0.6254, 0.9739, 0.6558, 0.9739, 0.6546, 1.0, 0.6266, 1.0, 0.4019, 0.09809, 0.4286, 0.1306, 0.4077, 0.1446, 0.3841, 0.1159, 0.5938, 0.9478, 0.625, 0.9478, 0.6246, 0.9739, 0.5942, 0.9739, 0.5942, 0.9739, 0.6246, 0.9739, 0.6234, 1.0, 0.5954, 1.0, 0.3694, 0.07137, 0.4019, 0.09809, 0.3841, 0.1159, 0.3554, 0.09229, 0.5625, 0.9478, 0.5938, 0.9478, 0.5933, 0.9739, 0.5629, 0.9739, 0.5629, 0.9739, 0.5933, 0.9739, 0.5921, 1.0, 0.5641, 1.0, 0.3322, 0.05152, 0.3694, 0.07137, 0.3554, 0.09229, 0.3226, 0.07477, 0.5312, 0.9478, 0.5625, 0.9478, 0.5621, 0.9739, 0.5317, 0.9739, 0.5317, 0.9739, 0.5621, 0.9739, 0.5609, 1.0, 0.5329, 1.0, 0.2919, 0.03929, 0.3322, 0.05152, 0.3226, 0.07477, 0.287, 0.06397, 0.5, 0.9478, 0.5312, 0.9478, 0.5308, 0.9739, 0.5004, 0.9739, 0.5004, 0.9739, 0.5308, 0.9739, 0.5296, 1.0, 0.5016, 1.0, 0.25, 0.03516, 0.2919, 0.03929, 0.287, 0.06397, 0.25, 0.06033, 0.4688, 0.9478, 0.5, 0.9478, 0.4996, 0.9739, 0.4692, 0.9739, 0.4692, 0.9739, 0.4996, 0.9739, 0.4984, 1.0, 0.4704, 1.0, 0.2081, 0.03929, 0.25, 0.03516, 0.25, 0.06033, 0.213, 0.06397, 0.4375, 0.9478, 0.4688, 0.9478, 0.4683, 0.9739, 0.4379, 0.9739, 0.4379, 0.9739, 0.4683, 0.9739, 0.4671, 1.0, 0.4391, 1.0, 0.1678, 0.05152, 0.2081, 0.03929, 0.213, 0.06397, 0.1774, 0.07477, 0.4062, 0.9478, 0.4375, 0.9478, 0.4371, 0.9739, 0.4067, 0.9739, 0.4067, 0.9739, 0.4371, 0.9739, 0.4359, 1.0, 0.4079, 1.0, 0.1306, 0.07137, 0.1678, 0.05152, 0.1774, 0.07477, 0.1446, 0.09229, 0.375, 0.9478, 0.4062, 0.9478, 0.4058, 0.9739, 0.3754, 0.9739, 0.3754, 0.9739, 0.4058, 0.9739, 0.4046, 1.0, 0.3766, 1.0, 0.09809, 0.09809, 0.1306, 0.07137, 0.1446, 0.09229, 0.1159, 0.1159, 0.3438, 0.9478, 0.375, 0.9478, 0.3746, 0.9739, 0.3442, 0.9739, 0.3442, 0.9739, 0.3746, 0.9739, 0.3734, 1.0, 0.3454, 1.0, 0.07137, 0.1306, 0.09809, 0.09809, 0.1159, 0.1159, 0.09229, 0.1446, 0.3125, 0.9478, 0.3438, 0.9478, 0.3433, 0.9739, 0.3129, 0.9739, 0.3129, 0.9739, 0.3433, 0.9739, 0.3421, 1.0, 0.3141, 1.0, 0.05152, 0.1678, 0.07137, 0.1306, 0.09229, 0.1446, 0.07476, 0.1774, 0.2812, 0.9478, 0.3125, 0.9478, 0.3121, 0.9739, 0.2817, 0.9739, 0.2817, 0.9739, 0.3121, 0.9739, 0.3109, 1.0, 0.2829, 1.0, 0.03929, 0.2081, 0.05152, 0.1678, 0.07476, 0.1774, 0.06397, 0.213, 0.25, 0.9478, 0.2812, 0.9478, 0.2808, 0.9739, 0.2504, 0.9739, 0.2504, 0.9739, 0.2808, 0.9739, 0.2796, 1.0, 0.2516, 1.0, 0.03516, 0.25, 0.03929, 0.2081, 0.06397, 0.213, 0.06033, 0.25, 0.2188, 0.9478, 0.25, 0.9478, 0.2496, 0.9739, 0.2192, 0.9739, 0.2192, 0.9739, 0.2496, 0.9739, 0.2484, 1.0, 0.2204, 1.0, 0.03929, 0.2919, 0.03516, 0.25, 0.06033, 0.25, 0.06397, 0.287, 0.1875, 0.9478, 0.2188, 0.9478, 0.2183, 0.9739, 0.1879, 0.9739, 0.1879, 0.9739, 0.2183, 0.9739, 0.2171, 1.0, 0.1891, 1.0, 0.05152, 0.3322, 0.03929, 0.2919, 0.06397, 0.287, 0.07477, 0.3226, 0.1562, 0.9478, 0.1875, 0.9478, 0.1871, 0.9739, 0.1567, 0.9739, 0.1567, 0.9739, 0.1871, 0.9739, 0.1859, 1.0, 0.1579, 1.0, 0.07137, 0.3694, 0.05152, 0.3322, 0.07477, 0.3226, 0.09229, 0.3554, 0.125, 0.9478, 0.1562, 0.9478, 0.1558, 0.9739, 0.1254, 0.9739, 0.1254, 0.9739, 0.1558, 0.9739, 0.1546, 1.0, 0.1266, 1.0, 0.09809, 0.4019, 0.07137, 0.3694, 0.09229, 0.3554, 0.1159, 0.3841, 0.09375, 0.9478, 0.125, 0.9478, 0.1246, 0.9739, 0.09419, 0.9739, 0.09419, 0.9739, 0.1246, 0.9739, 0.1234, 1.0, 0.09539, 1.0, 0.1306, 0.4286, 0.09809, 0.4019, 0.1159, 0.3841, 0.1446, 0.4077, 0.0625, 0.9478, 0.09375, 0.9478, 0.09331, 0.9739, 0.06294, 0.9739, 0.06294, 0.9739, 0.09331, 0.9739, 0.09211, 1.0, 0.06414, 1.0, 0.1678, 0.4485, 0.1306, 0.4286, 0.1446, 0.4077, 0.1774, 0.4252, 0.03125, 0.9478, 0.0625, 0.9478, 0.06206, 0.9739, 0.03169, 0.9739, 0.03169, 0.9739, 0.06206, 0.9739, 0.06086, 1.0, 0.03289, 1.0, 0.2081, 0.4607, 0.1678, 0.4485, 0.1774, 0.4252, 0.213, 0.436, 0.0, 0.9478, 0.03125, 0.9478, 0.03081, 0.9739, 0.000439, 0.9739, 0.000439, 0.9739, 0.03081, 0.9739, 0.02961, 1.0, 0.001638, 1.0, 0.25, 0.4648, 0.2081, 0.4607, 0.213, 0.436, 0.25, 0.4397, 0.287, 0.436, 0.25, 0.4397, 0.213, 0.436, 0.1774, 0.4252, 0.1446, 0.4077, 0.1159, 0.3841, 0.09229, 0.3554, 0.07477, 0.3226, 0.06397, 0.287, 0.06033, 0.25, 0.06397, 0.213, 0.07476, 0.1774, 0.09229, 0.1446, 0.1159, 0.1159, 0.1446, 0.09229, 0.1774, 0.07477, 0.213, 0.06397, 0.25, 0.06033, 0.287, 0.06397, 0.3226, 0.07477, 0.3554, 0.09229, 0.3841, 0.1159, 0.4077, 0.1446, 0.4252, 0.1774, 0.436, 0.213, 0.4397, 0.25, 0.436, 0.287, 0.4252, 0.3226, 0.4077, 0.3554, 0.3841, 0.3841, 0.3554, 0.4077, 0.3226, 0.4252, 0.375, 0.25, 0.625, 0.25, 0.625, 0.5, 0.375, 0.5, 0.375, 0.5, 0.625, 0.5, 0.625, 0.75, 0.375, 0.75, 0.375, 0.75, 0.625, 0.75, 0.625, 1.0, 0.375, 1.0, 0.125, 0.5, 0.375, 0.5, 0.375, 0.75, 0.125, 0.75, 0.625, 0.5, 0.875, 0.5, 0.875, 0.75, 0.625, 0.75])
me_cylinder_001.materials.append(mat_material_007)
me_cylinder_001.materials.append(mat_metal)
me_cylinder_001.use_remesh_fix_poles = True
me_cylinder_001.use_remesh_preserve_attributes = False
me_cylinder_001.use_mirror_vertex_groups = False
me_cylinder_001.update()
me_cylinder_002 = bpy.data.meshes.new('Cylinder.002')
me_cylinder_002.from_pydata([(0.0, 0.5558, -1.0), (0.0, 1.0, 1.0), (0.393, 0.393, -1.0), (0.7071, 0.7071, 1.0), (0.5558, -3.655e-08, -1.0), (1.0, -4.371e-08, 1.0), (0.393, -0.393, -1.0), (0.7071, -0.7071, 1.0), (-5.16e-08, -0.5558, -1.0), (-8.742e-08, -1.0, 1.0), (-0.393, -0.393, -1.0), (-0.7071, -0.7071, 1.0), (-0.5558, 1.192e-08, -1.0), (-1.0, 1.192e-08, 1.0), (-0.393, 0.393, -1.0), (-0.7071, 0.7071, 1.0), (0.0, 1.0, -1.0), (0.7071, 0.7071, -1.0), (1.0, -4.371e-08, -1.0), (0.7071, -0.7071, -1.0), (-8.742e-08, -1.0, -1.0), (-0.7071, -0.7071, -1.0), (-1.0, 1.192e-08, -1.0), (-0.7071, 0.7071, -1.0), (-7.128, 0.5558, -23.62), (-6.755, 0.393, -23.75), (-6.601, -9.17e-09, -23.8), (-6.755, -0.393, -23.75), (-7.128, -0.5558, -23.62), (-7.5, -0.393, -23.49), (-7.654, -8.477e-09, -23.44), (-7.5, 0.393, -23.49), (-7.128, 0.7772, -23.62), (-6.607, 0.5496, -23.8), (-6.391, 1.757e-07, -23.87), (-6.607, -0.5496, -23.8), (-7.128, -0.7772, -23.62), (-7.648, -0.5496, -23.44), (-7.864, 1.767e-07, -23.37), (-7.648, 0.5496, -23.44), (-7.602, 0.7772, -25.02), (-7.081, 0.5496, -25.2), (-6.865, 1.653e-07, -25.27), (-7.081, -0.5496, -25.2), (-7.602, -0.7772, -25.02), (-8.122, -0.5496, -24.85), (-8.338, 1.662e-07, -24.78), (-8.122, 0.5496, -24.85)], [], [(16, 1, 3, 17), (17, 3, 5, 18), (18, 5, 7, 19), (19, 7, 9, 20), (20, 9, 11, 21), (21, 11, 13, 22), (3, 1, 15, 13, 11, 9, 7, 5), (22, 13, 15, 23), (23, 15, 1, 16), (10, 12, 30, 29), (2, 0, 16, 17), (4, 2, 17, 18), (6, 4, 18, 19), (8, 6, 19, 20), (10, 8, 20, 21), (12, 10, 21, 22), (14, 12, 22, 23), (0, 14, 23, 16), (24, 25, 33, 32), (6, 8, 28, 27), (2, 4, 26, 25), (12, 14, 31, 30), (8, 10, 29, 28), (4, 6, 27, 26), (0, 2, 25, 24), (14, 0, 24, 31), (38, 39, 47, 46), (31, 24, 32, 39), (29, 30, 38, 37), (27, 28, 36, 35), (25, 26, 34, 33), (30, 31, 39, 38), (28, 29, 37, 36), (26, 27, 35, 34), (40, 41, 42, 43, 44, 45, 46, 47), (36, 37, 45, 44), (34, 35, 43, 42), (32, 33, 41, 40), (39, 32, 40, 47), (37, 38, 46, 45), (35, 36, 44, 43), (33, 34, 42, 41)])
_uv = me_cylinder_002.uv_layers.new(name='UVMap')
_uv.uv.foreach_set('vector', [1.0, 0.5, 1.0, 1.0, 0.875, 1.0, 0.875, 0.5, 0.875, 0.5, 0.875, 1.0, 0.75, 1.0, 0.75, 0.5, 0.75, 0.5, 0.75, 1.0, 0.625, 1.0, 0.625, 0.5, 0.625, 0.5, 0.625, 1.0, 0.5, 1.0, 0.5, 0.5, 0.5, 0.5, 0.5, 1.0, 0.375, 1.0, 0.375, 0.5, 0.375, 0.5, 0.375, 1.0, 0.25, 1.0, 0.25, 0.5, 0.4197, 0.4197, 0.25, 0.49, 0.08029, 0.4197, 0.01, 0.25, 0.08029, 0.08029, 0.25, 0.01, 0.4197, 0.08029, 0.49, 0.25, 0.25, 0.5, 0.25, 1.0, 0.125, 1.0, 0.125, 0.5, 0.125, 0.5, 0.125, 1.0, 0.0, 1.0, 0.0, 0.5, 0.6557, 0.1557, 0.6166, 0.25, 0.6166, 0.25, 0.6557, 0.1557, 0.8443, 0.3443, 0.75, 0.3834, 0.75, 0.49, 0.9197, 0.4197, 0.8834, 0.25, 0.8443, 0.3443, 0.9197, 0.4197, 0.99, 0.25, 0.8443, 0.1557, 0.8834, 0.25, 0.99, 0.25, 0.9197, 0.08029, 0.75, 0.1166, 0.8443, 0.1557, 0.9197, 0.08029, 0.75, 0.01, 0.6557, 0.1557, 0.75, 0.1166, 0.75, 0.01, 0.5803, 0.08029, 0.6166, 0.25, 0.6557, 0.1557, 0.5803, 0.08029, 0.51, 0.25, 0.6557, 0.3443, 0.6166, 0.25, 0.51, 0.25, 0.5803, 0.4197, 0.75, 0.3834, 0.6557, 0.3443, 0.5803, 0.4197, 0.75, 0.49, 0.75, 0.3834, 0.8443, 0.3443, 0.8443, 0.3443, 0.75, 0.3834, 0.8443, 0.1557, 0.75, 0.1166, 0.75, 0.1166, 0.8443, 0.1557, 0.8443, 0.3443, 0.8834, 0.25, 0.8834, 0.25, 0.8443, 0.3443, 0.6166, 0.25, 0.6557, 0.3443, 0.6557, 0.3443, 0.6166, 0.25, 0.75, 0.1166, 0.6557, 0.1557, 0.6557, 0.1557, 0.75, 0.1166, 0.8834, 0.25, 0.8443, 0.1557, 0.8443, 0.1557, 0.8834, 0.25, 0.75, 0.3834, 0.8443, 0.3443, 0.8443, 0.3443, 0.75, 0.3834, 0.6557, 0.3443, 0.75, 0.3834, 0.75, 0.3834, 0.6557, 0.3443, 0.6166, 0.25, 0.6557, 0.3443, 0.6557, 0.3443, 0.6166, 0.25, 0.6557, 0.3443, 0.75, 0.3834, 0.75, 0.3834, 0.6557, 0.3443, 0.6557, 0.1557, 0.6166, 0.25, 0.6166, 0.25, 0.6557, 0.1557, 0.8443, 0.1557, 0.75, 0.1166, 0.75, 0.1166, 0.8443, 0.1557, 0.8443, 0.3443, 0.8834, 0.25, 0.8834, 0.25, 0.8443, 0.3443, 0.6166, 0.25, 0.6557, 0.3443, 0.6557, 0.3443, 0.6166, 0.25, 0.75, 0.1166, 0.6557, 0.1557, 0.6557, 0.1557, 0.75, 0.1166, 0.8834, 0.25, 0.8443, 0.1557, 0.8443, 0.1557, 0.8834, 0.25, 0.75, 0.3834, 0.8443, 0.3443, 0.8834, 0.25, 0.8443, 0.1557, 0.75, 0.1166, 0.6557, 0.1557, 0.6166, 0.25, 0.6557, 0.3443, 0.75, 0.1166, 0.6557, 0.1557, 0.6557, 0.1557, 0.75, 0.1166, 0.8834, 0.25, 0.8443, 0.1557, 0.8443, 0.1557, 0.8834, 0.25, 0.75, 0.3834, 0.8443, 0.3443, 0.8443, 0.3443, 0.75, 0.3834, 0.6557, 0.3443, 0.75, 0.3834, 0.75, 0.3834, 0.6557, 0.3443, 0.6557, 0.1557, 0.6166, 0.25, 0.6166, 0.25, 0.6557, 0.1557, 0.8443, 0.1557, 0.75, 0.1166, 0.75, 0.1166, 0.8443, 0.1557, 0.8443, 0.3443, 0.8834, 0.25, 0.8834, 0.25, 0.8443, 0.3443])
me_cylinder_002.materials.append(mat_metal)
me_cylinder_002.use_remesh_fix_poles = True
me_cylinder_002.use_remesh_preserve_attributes = False
me_cylinder_002.use_mirror_vertex_groups = False
me_cylinder_002.update()
me_cube_006 = bpy.data.meshes.new('Cube.006')
me_cube_006.from_pydata([(-0.05776, 0.036, 0.005528), (-0.05776, -0.036, 0.005528), (-0.04336, -0.036, 0.005528), (-0.04336, 0.036, 0.005528), (-0.04336, -0.036, -0.005528), (-0.04336, 0.036, -0.005528), (-0.05776, 0.036, -0.005528), (-0.05776, -0.036, -0.005528), (-0.04635, -0.036, 0.005528), (-0.05478, -0.036, 0.005528), (-0.05478, 0.036, 0.005528), (-0.04635, 0.036, 0.005528), (-0.05478, -0.036, -0.005528), (-0.04635, -0.036, -0.005528), (-0.04635, 0.036, -0.005528), (-0.05478, 0.036, -0.005528), (0.05776, 0.036, 0.005528), (0.05776, -0.036, 0.005528), (0.04336, -0.036, 0.005528), (0.04336, 0.036, 0.005528), (0.04336, -0.036, -0.005528), (0.04336, 0.036, -0.005528), (0.05776, 0.036, -0.005528), (0.05776, -0.036, -0.005528), (0.04635, -0.036, 0.005528), (0.05478, -0.036, 0.005528), (0.05478, 0.036, 0.005528), (0.04635, 0.036, 0.005528), (0.05478, -0.036, -0.005528), (0.04635, -0.036, -0.005528), (0.04635, 0.036, -0.005528), (0.05478, 0.036, -0.005528)], [], [(11, 3, 5, 14), (4, 13, 14, 5), (3, 2, 4, 5), (0, 10, 15, 6), (1, 0, 6, 7), (12, 7, 6, 15), (2, 8, 13, 4), (11, 14, 15, 10), (9, 12, 13, 8), (12, 15, 14, 13), (9, 1, 7, 12), (27, 30, 21, 19), (20, 21, 30, 29), (19, 21, 20, 18), (16, 22, 31, 26), (17, 23, 22, 16), (28, 31, 22, 23), (18, 20, 29, 24), (27, 26, 31, 30), (25, 24, 29, 28), (28, 29, 30, 31), (25, 28, 23, 17)])
me_cube_006.polygons.foreach_set('use_smooth', [True] * 22)
_uv = me_cube_006.uv_layers.new(name='UVMap')
_uv.uv.foreach_set('vector', [0.1349, 0.5125, 0.1375, 0.5125, 0.1375, 0.5125, 0.1349, 0.5125, 0.1375, 0.7375, 0.1349, 0.7375, 0.1349, 0.5125, 0.1375, 0.5125, 0.1375, 0.5125, 0.1375, 0.7375, 0.1375, 0.7375, 0.1375, 0.5125, 0.125, 0.5125, 0.1276, 0.5125, 0.1276, 0.5125, 0.125, 0.5125, 0.125, 0.7375, 0.125, 0.5125, 0.125, 0.5125, 0.125, 0.7375, 0.1276, 0.7375, 0.125, 0.7375, 0.125, 0.5125, 0.1276, 0.5125, 0.1375, 0.7375, 0.1349, 0.7375, 0.1349, 0.7375, 0.1375, 0.7375, 0.1349, 0.5125, 0.1349, 0.5125, 0.1276, 0.5125, 0.1276, 0.5125, 0.1276, 0.7375, 0.1276, 0.7375, 0.1349, 0.7375, 0.1349, 0.7375, 0.1276, 0.7375, 0.1276, 0.5125, 0.1349, 0.5125, 0.1349, 0.7375, 0.1276, 0.7375, 0.125, 0.7375, 0.125, 0.7375, 0.1276, 0.7375, 0.1349, 0.5125, 0.1349, 0.5125, 0.1375, 0.5125, 0.1375, 0.5125, 0.1375, 0.7375, 0.1375, 0.5125, 0.1349, 0.5125, 0.1349, 0.7375, 0.1375, 0.5125, 0.1375, 0.5125, 0.1375, 0.7375, 0.1375, 0.7375, 0.125, 0.5125, 0.125, 0.5125, 0.1276, 0.5125, 0.1276, 0.5125, 0.125, 0.7375, 0.125, 0.7375, 0.125, 0.5125, 0.125, 0.5125, 0.1276, 0.7375, 0.1276, 0.5125, 0.125, 0.5125, 0.125, 0.7375, 0.1375, 0.7375, 0.1375, 0.7375, 0.1349, 0.7375, 0.1349, 0.7375, 0.1349, 0.5125, 0.1276, 0.5125, 0.1276, 0.5125, 0.1349, 0.5125, 0.1276, 0.7375, 0.1349, 0.7375, 0.1349, 0.7375, 0.1276, 0.7375, 0.1276, 0.7375, 0.1349, 0.7375, 0.1349, 0.5125, 0.1276, 0.5125, 0.1276, 0.7375, 0.1276, 0.7375, 0.125, 0.7375, 0.125, 0.7375])
me_cube_006.materials.append(mat_material_008)
me_cube_006.use_remesh_fix_poles = True
me_cube_006.use_remesh_preserve_attributes = False
me_cube_006.use_mirror_vertex_groups = False
me_cube_006.update()
me_cube_007 = bpy.data.meshes.new('Cube.007')
me_cube_007.from_pydata([(-0.08, -0.04, -0.007232), (-0.072, -0.04, -0.007232), (-0.08, -0.036, -0.007232), (-0.08, -0.04, -0.008789), (-0.08, -0.04, -0.01599), (-0.08, -0.036, -0.008789), (-0.072, -0.04, -0.008789), (-0.072, -0.04, -0.01599), (0.072, -0.04, -0.008789), (0.072, -0.04, -0.01599), (0.08, -0.04, -0.008789), (0.072, -0.04, -0.007232), (0.08, -0.04, -0.007232), (0.072, -0.036, -0.007232), (0.072, 0.036, -0.007232), (-0.072, -0.036, -0.007232), (0.08, -0.036, -0.007232), (0.08, 0.036, -0.007232), (0.08, -0.036, -0.008789), (0.08, -0.036, -0.01599), (0.08, 0.036, -0.008789), (0.08, 0.036, -0.01599), (0.08, 0.04, -0.008789), (0.08, 0.04, -0.01599), (0.072, 0.04, -0.008789), (0.08, 0.04, -0.007232), (0.072, 0.04, -0.007232), (-0.072, 0.04, -0.007232), (-0.08, 0.04, -0.007232), (-0.072, 0.036, -0.007232), (-0.072, 0.04, -0.008789), (-0.072, 0.04, -0.01599), (-0.08, 0.04, -0.008789), (-0.08, 0.04, -0.01599), (-0.08, 0.036, -0.008789), (-0.08, 0.036, -0.01599), (-0.08, 0.036, -0.007232), (-0.08, -0.036, -0.01599), (-0.08, 0.036, -0.01755), (-0.08, -0.036, -0.01755), (-0.072, 0.036, -0.01755), (-0.08, 0.04, -0.01755), (-0.072, 0.04, -0.01755), (0.072, 0.04, -0.01755), (0.08, 0.04, -0.01755), (0.072, 0.036, -0.01755), (0.072, 0.04, -0.01599), (0.072, -0.036, -0.01755), (0.08, 0.036, -0.01755), (0.08, -0.036, -0.01755), (0.08, -0.04, -0.01755), (0.072, -0.04, -0.01755), (0.08, -0.04, -0.01599), (-0.072, -0.04, -0.01755), (-0.08, -0.04, -0.01755), (-0.072, -0.036, -0.01755)], [], [(1, 0, 3, 6), (2, 0, 1, 15), (0, 2, 5, 3), (4, 7, 6, 3), (37, 4, 3, 5), (7, 9, 8, 6), (11, 1, 6, 8), (9, 52, 10, 8), (12, 11, 8, 10), (13, 15, 1, 11), (13, 11, 12, 16), (16, 17, 14, 13), (13, 14, 29, 15), (17, 16, 18, 20), (16, 12, 10, 18), (52, 19, 18, 10), (19, 21, 20, 18), (21, 23, 22, 20), (25, 17, 20, 22), (23, 46, 24, 22), (26, 25, 22, 24), (26, 14, 17, 25), (27, 26, 24, 30), (26, 27, 29, 14), (28, 27, 30, 32), (28, 36, 29, 27), (31, 33, 32, 30), (46, 31, 30, 24), (33, 35, 34, 32), (36, 28, 32, 34), (35, 37, 5, 34), (2, 36, 34, 5), (15, 29, 36, 2), (35, 33, 41, 38), (37, 35, 38, 39), (55, 39, 38, 40), (41, 42, 40, 38), (33, 31, 42, 41), (31, 46, 43, 42), (43, 45, 40, 42), (46, 23, 44, 43), (43, 44, 48, 45), (49, 47, 45, 48), (47, 55, 40, 45), (21, 19, 49, 48), (23, 21, 48, 44), (47, 49, 50, 51), (19, 52, 50, 49), (52, 9, 51, 50), (9, 7, 53, 51), (47, 51, 53, 55), (7, 4, 54, 53), (39, 55, 53, 54), (4, 37, 39, 54)])
me_cube_007.polygons.foreach_set('use_smooth', [True] * 54)
_uv = me_cube_007.uv_layers.new(name='UVMap')
_uv.uv.foreach_set('vector', [0.1375, 0.75, 0.125, 0.75, 0.125, 0.75, 0.1375, 0.75, 0.125, 0.7375, 0.125, 0.75, 0.1375, 0.75, 0.1375, 0.7375, 0.125, 0.75, 0.125, 0.7375, 0.125, 0.7375, 0.125, 0.75, 0.125, 0.75, 0.1375, 0.75, 0.1375, 0.75, 0.125, 0.75, 0.125, 0.7375, 0.125, 0.75, 0.125, 0.75, 0.125, 0.7375, 0.1375, 0.75, 0.3625, 0.75, 0.3625, 0.75, 0.1375, 0.75, 0.3625, 0.75, 0.1375, 0.75, 0.1375, 0.75, 0.3625, 0.75, 0.3625, 0.75, 0.375, 0.75, 0.375, 0.75, 0.3625, 0.75, 0.375, 0.75, 0.3625, 0.75, 0.3625, 0.75, 0.375, 0.75, 0.3625, 0.7375, 0.1375, 0.7375, 0.1375, 0.75, 0.3625, 0.75, 0.3625, 0.7375, 0.3625, 0.75, 0.375, 0.75, 0.375, 0.7375, 0.375, 0.7375, 0.375, 0.5125, 0.3625, 0.5125, 0.3625, 0.7375, 0.3625, 0.7375, 0.3625, 0.5125, 0.1375, 0.5125, 0.1375, 0.7375, 0.375, 0.5125, 0.375, 0.7375, 0.375, 0.7375, 0.375, 0.5125, 0.375, 0.7375, 0.375, 0.75, 0.375, 0.75, 0.375, 0.7375, 0.375, 0.75, 0.375, 0.7375, 0.375, 0.7375, 0.375, 0.75, 0.375, 0.7375, 0.375, 0.5125, 0.375, 0.5125, 0.375, 0.7375, 0.375, 0.5125, 0.375, 0.5, 0.375, 0.5, 0.375, 0.5125, 0.375, 0.5, 0.375, 0.5125, 0.375, 0.5125, 0.375, 0.5, 0.375, 0.5, 0.3625, 0.5, 0.3625, 0.5, 0.375, 0.5, 0.3625, 0.5, 0.375, 0.5, 0.375, 0.5, 0.3625, 0.5, 0.3625, 0.5, 0.3625, 0.5125, 0.375, 0.5125, 0.375, 0.5, 0.1375, 0.5, 0.3625, 0.5, 0.3625, 0.5, 0.1375, 0.5, 0.3625, 0.5, 0.1375, 0.5, 0.1375, 0.5125, 0.3625, 0.5125, 0.125, 0.5, 0.1375, 0.5, 0.1375, 0.5, 0.125, 0.5, 0.125, 0.5, 0.125, 0.5125, 0.1375, 0.5125, 0.1375, 0.5, 0.1375, 0.5, 0.125, 0.5, 0.125, 0.5, 0.1375, 0.5, 0.3625, 0.5, 0.1375, 0.5, 0.1375, 0.5, 0.3625, 0.5, 0.125, 0.5, 0.125, 0.5125, 0.125, 0.5125, 0.125, 0.5, 0.125, 0.5125, 0.125, 0.5, 0.125, 0.5, 0.125, 0.5125, 0.125, 0.5125, 0.125, 0.7375, 0.125, 0.7375, 0.125, 0.5125, 0.125, 0.7375, 0.125, 0.5125, 0.125, 0.5125, 0.125, 0.7375, 0.1375, 0.7375, 0.1375, 0.5125, 0.125, 0.5125, 0.125, 0.7375, 0.125, 0.5125, 0.125, 0.5, 0.125, 0.5, 0.125, 0.5125, 0.125, 0.7375, 0.125, 0.5125, 0.125, 0.5125, 0.125, 0.7375, 0.1375, 0.7375, 0.125, 0.7375, 0.125, 0.5125, 0.1375, 0.5125, 0.125, 0.5, 0.1375, 0.5, 0.1375, 0.5125, 0.125, 0.5125, 0.125, 0.5, 0.1375, 0.5, 0.1375, 0.5, 0.125, 0.5, 0.1375, 0.5, 0.3625, 0.5, 0.3625, 0.5, 0.1375, 0.5, 0.3625, 0.5, 0.3625, 0.5125, 0.1375, 0.5125, 0.1375, 0.5, 0.3625, 0.5, 0.375, 0.5, 0.375, 0.5, 0.3625, 0.5, 0.3625, 0.5, 0.375, 0.5, 0.375, 0.5125, 0.3625, 0.5125, 0.375, 0.7375, 0.3625, 0.7375, 0.3625, 0.5125, 0.375, 0.5125, 0.3625, 0.7375, 0.1375, 0.7375, 0.1375, 0.5125, 0.3625, 0.5125, 0.375, 0.5125, 0.375, 0.7375, 0.375, 0.7375, 0.375, 0.5125, 0.375, 0.5, 0.375, 0.5125, 0.375, 0.5125, 0.375, 0.5, 0.3625, 0.7375, 0.375, 0.7375, 0.375, 0.75, 0.3625, 0.75, 0.375, 0.7375, 0.375, 0.75, 0.375, 0.75, 0.375, 0.7375, 0.375, 0.75, 0.3625, 0.75, 0.3625, 0.75, 0.375, 0.75, 0.3625, 0.75, 0.1375, 0.75, 0.1375, 0.75, 0.3625, 0.75, 0.3625, 0.7375, 0.3625, 0.75, 0.1375, 0.75, 0.1375, 0.7375, 0.1375, 0.75, 0.125, 0.75, 0.125, 0.75, 0.1375, 0.75, 0.125, 0.7375, 0.1375, 0.7375, 0.1375, 0.75, 0.125, 0.75, 0.125, 0.75, 0.125, 0.7375, 0.125, 0.7375, 0.125, 0.75])
me_cube_007.materials.append(mat_metal)
me_cube_007.use_remesh_fix_poles = True
me_cube_007.use_remesh_preserve_attributes = False
me_cube_007.use_mirror_vertex_groups = False
me_cube_007.update()
me_cube_008 = bpy.data.meshes.new('Cube.008')
me_cube_008.from_pydata([(-0.08, -0.04, -0.01755), (-0.072, -0.04, -0.01755), (-0.08, -0.036, -0.01755), (-0.08, -0.04, -0.02037), (-0.08, -0.04, -0.04574), (-0.08, -0.036, -0.02037), (-0.072, -0.04, -0.02037), (-0.072, -0.04, -0.04574), (0.072, -0.04, -0.02037), (0.072, -0.04, -0.04574), (0.072, -0.04, -0.01755), (0.08, -0.04, -0.02037), (0.08, -0.04, -0.04574), (0.08, -0.04, -0.01755), (0.08, -0.036, -0.02037), (0.08, -0.036, -0.01755), (0.08, -0.036, -0.04574), (0.08, 0.036, -0.02037), (0.08, 0.036, -0.01755), (0.08, 0.036, -0.04574), (0.08, 0.04, -0.02037), (0.08, 0.04, -0.04574), (0.08, 0.04, -0.01755), (0.072, 0.04, -0.02037), (0.072, 0.04, -0.01755), (0.072, 0.04, -0.04574), (-0.072, 0.04, -0.02037), (-0.072, 0.04, -0.04574), (-0.072, 0.04, -0.01755), (-0.08, 0.04, -0.02037), (-0.08, 0.04, -0.01755), (-0.08, 0.04, -0.04574), (-0.08, 0.036, -0.02037), (-0.08, 0.036, -0.04574), (-0.08, 0.036, -0.01755), (-0.072, 0.036, -0.01755), (-0.072, -0.036, -0.01755), (0.072, 0.036, -0.01755), (0.072, -0.036, -0.01755), (-0.08, 0.036, -0.05071), (-0.08, -0.036, -0.04574), (-0.08, -0.036, -0.05071), (-0.072, -0.036, -0.05071), (-0.08, -0.04, -0.05071), (-0.072, -0.04, -0.05071), (0.072, -0.04, -0.05071), (0.08, -0.04, -0.05071), (0.072, -0.036, -0.05071), (0.072, 0.036, -0.05071), (0.08, -0.036, -0.05071), (0.08, 0.036, -0.05071), (0.08, 0.04, -0.05071), (0.072, 0.04, -0.05071), (-0.072, 0.04, -0.05071), (-0.08, 0.04, -0.05071), (-0.072, 0.036, -0.05071)], [], [(1, 0, 3, 6), (2, 0, 1, 36), (0, 2, 5, 3), (3, 5, 40, 4), (6, 3, 4, 7), (8, 6, 7, 9), (10, 1, 6, 8), (11, 8, 9, 12), (13, 10, 8, 11), (14, 11, 12, 16), (15, 13, 11, 14), (18, 15, 14, 17), (17, 14, 16, 19), (22, 18, 17, 20), (20, 17, 19, 21), (23, 20, 21, 25), (24, 22, 20, 23), (28, 24, 23, 26), (26, 23, 25, 27), (29, 26, 27, 31), (30, 28, 26, 29), (34, 30, 29, 32), (32, 29, 31, 33), (5, 32, 33, 40), (2, 34, 32, 5), (36, 35, 34, 2), (30, 34, 35, 28), (38, 37, 35, 36), (24, 28, 35, 37), (15, 18, 37, 38), (24, 37, 18, 22), (38, 36, 1, 10), (38, 10, 13, 15), (33, 31, 54, 39), (40, 33, 39, 41), (4, 40, 41, 43), (42, 41, 39, 55), (41, 42, 44, 43), (7, 4, 43, 44), (9, 7, 44, 45), (47, 45, 44, 42), (12, 9, 45, 46), (47, 49, 46, 45), (49, 47, 48, 50), (47, 42, 55, 48), (19, 16, 49, 50), (16, 12, 46, 49), (52, 51, 50, 48), (21, 19, 50, 51), (25, 21, 51, 52), (27, 25, 52, 53), (52, 48, 55, 53), (31, 27, 53, 54), (54, 53, 55, 39)])
me_cube_008.polygons.foreach_set('use_smooth', [True] * 54)
_uv = me_cube_008.uv_layers.new(name='UVMap')
_uv.uv.foreach_set('vector', [0.1375, 0.75, 0.125, 0.75, 0.125, 0.75, 0.1375, 0.75, 0.125, 0.7375, 0.125, 0.75, 0.1375, 0.75, 0.1375, 0.7375, 0.125, 0.75, 0.125, 0.7375, 0.125, 0.7375, 0.125, 0.75, 0.125, 0.75, 0.125, 0.7375, 0.125, 0.7375, 0.125, 0.75, 0.1375, 0.75, 0.125, 0.75, 0.125, 0.75, 0.1375, 0.75, 0.3625, 0.75, 0.1375, 0.75, 0.1375, 0.75, 0.3625, 0.75, 0.3625, 0.75, 0.1375, 0.75, 0.1375, 0.75, 0.3625, 0.75, 0.375, 0.75, 0.3625, 0.75, 0.3625, 0.75, 0.375, 0.75, 0.375, 0.75, 0.3625, 0.75, 0.3625, 0.75, 0.375, 0.75, 0.375, 0.7375, 0.375, 0.75, 0.375, 0.75, 0.375, 0.7375, 0.375, 0.7375, 0.375, 0.75, 0.375, 0.75, 0.375, 0.7375, 0.375, 0.5125, 0.375, 0.7375, 0.375, 0.7375, 0.375, 0.5125, 0.375, 0.5125, 0.375, 0.7375, 0.375, 0.7375, 0.375, 0.5125, 0.375, 0.5, 0.375, 0.5125, 0.375, 0.5125, 0.375, 0.5, 0.375, 0.5, 0.375, 0.5125, 0.375, 0.5125, 0.375, 0.5, 0.3625, 0.5, 0.375, 0.5, 0.375, 0.5, 0.3625, 0.5, 0.3625, 0.5, 0.375, 0.5, 0.375, 0.5, 0.3625, 0.5, 0.1375, 0.5, 0.3625, 0.5, 0.3625, 0.5, 0.1375, 0.5, 0.1375, 0.5, 0.3625, 0.5, 0.3625, 0.5, 0.1375, 0.5, 0.125, 0.5, 0.1375, 0.5, 0.1375, 0.5, 0.125, 0.5, 0.125, 0.5, 0.1375, 0.5, 0.1375, 0.5, 0.125, 0.5, 0.125, 0.5125, 0.125, 0.5, 0.125, 0.5, 0.125, 0.5125, 0.125, 0.5125, 0.125, 0.5, 0.125, 0.5, 0.125, 0.5125, 0.125, 0.7375, 0.125, 0.5125, 0.125, 0.5125, 0.125, 0.7375, 0.125, 0.7375, 0.125, 0.5125, 0.125, 0.5125, 0.125, 0.7375, 0.1375, 0.7375, 0.1375, 0.5125, 0.125, 0.5125, 0.125, 0.7375, 0.125, 0.5, 0.125, 0.5125, 0.1375, 0.5125, 0.1375, 0.5, 0.3625, 0.7375, 0.3625, 0.5125, 0.1375, 0.5125, 0.1375, 0.7375, 0.3625, 0.5, 0.1375, 0.5, 0.1375, 0.5125, 0.3625, 0.5125, 0.375, 0.7375, 0.375, 0.5125, 0.3625, 0.5125, 0.3625, 0.7375, 0.3625, 0.5, 0.3625, 0.5125, 0.375, 0.5125, 0.375, 0.5, 0.3625, 0.7375, 0.1375, 0.7375, 0.1375, 0.75, 0.3625, 0.75, 0.3625, 0.7375, 0.3625, 0.75, 0.375, 0.75, 0.375, 0.7375, 0.125, 0.5125, 0.125, 0.5, 0.125, 0.5, 0.125, 0.5125, 0.125, 0.7375, 0.125, 0.5125, 0.125, 0.5125, 0.125, 0.7375, 0.125, 0.75, 0.125, 0.7375, 0.125, 0.7375, 0.125, 0.75, 0.1375, 0.7375, 0.125, 0.7375, 0.125, 0.5125, 0.1375, 0.5125, 0.125, 0.7375, 0.1375, 0.7375, 0.1375, 0.75, 0.125, 0.75, 0.1375, 0.75, 0.125, 0.75, 0.125, 0.75, 0.1375, 0.75, 0.3625, 0.75, 0.1375, 0.75, 0.1375, 0.75, 0.3625, 0.75, 0.3625, 0.7375, 0.3625, 0.75, 0.1375, 0.75, 0.1375, 0.7375, 0.375, 0.75, 0.3625, 0.75, 0.3625, 0.75, 0.375, 0.75, 0.3625, 0.7375, 0.375, 0.7375, 0.375, 0.75, 0.3625, 0.75, 0.375, 0.7375, 0.3625, 0.7375, 0.3625, 0.5125, 0.375, 0.5125, 0.3625, 0.7375, 0.1375, 0.7375, 0.1375, 0.5125, 0.3625, 0.5125, 0.375, 0.5125, 0.375, 0.7375, 0.375, 0.7375, 0.375, 0.5125, 0.375, 0.7375, 0.375, 0.75, 0.375, 0.75, 0.375, 0.7375, 0.3625, 0.5, 0.375, 0.5, 0.375, 0.5125, 0.3625, 0.5125, 0.375, 0.5, 0.375, 0.5125, 0.375, 0.5125, 0.375, 0.5, 0.3625, 0.5, 0.375, 0.5, 0.375, 0.5, 0.3625, 0.5, 0.1375, 0.5, 0.3625, 0.5, 0.3625, 0.5, 0.1375, 0.5, 0.3625, 0.5, 0.3625, 0.5125, 0.1375, 0.5125, 0.1375, 0.5, 0.125, 0.5, 0.1375, 0.5, 0.1375, 0.5, 0.125, 0.5, 0.125, 0.5, 0.1375, 0.5, 0.1375, 0.5125, 0.125, 0.5125])
me_cube_008.materials.append(mat_material_003)
me_cube_008.use_remesh_fix_poles = True
me_cube_008.use_remesh_preserve_attributes = False
me_cube_008.use_mirror_vertex_groups = False
me_cube_008.update()
me_plane = bpy.data.meshes.new('Plane')
me_plane.from_pydata([(-1.0, -1.0, 0.0), (1.0, -1.0, 0.0), (-2.39, 1.583, 1.223), (2.897, 1.583, 1.223), (-1.454, 0.7373, 0.0), (-1.691, 1.113, 0.2372), (-1.484, 0.824, 0.01161), (-1.527, 0.9133, 0.04529), (-1.579, 0.9964, 0.09776), (-1.636, 1.065, 0.1639), (1.789, 1.113, 0.2372), (1.454, 0.7373, 0.0), (1.704, 1.065, 0.1639), (1.62, 0.9964, 0.09776), (1.545, 0.9133, 0.04529), (1.488, 0.824, 0.01161)], [], [(5, 10, 3, 2), (10, 5, 9, 12), (12, 9, 8, 13), (13, 8, 7, 14), (14, 7, 6, 15), (15, 6, 4, 11), (0, 1, 11, 4)])
me_plane.polygons.foreach_set('use_smooth', [True] * 7)
_uv = me_plane.uv_layers.new(name='UVMap')
_uv.uv.foreach_set('vector', [0.0, 1.0, 1.0, 1.0, 1.0, 1.0, 0.0, 1.0, 1.0, 1.0, 0.0, 1.0, -4.036e-05, 1.0, 1.0, 1.0, 1.0, 1.0, -4.036e-05, 1.0, -0.0001585, 1.0, 1.002, 1.0, 1.002, 1.0, -0.0001585, 1.0, -0.009845, 0.9566, 1.017, 0.9566, 1.017, 0.9566, -0.009845, 0.9566, -0.002495, 0.912, 1.004, 0.912, 1.004, 0.912, -0.002495, 0.912, 0.0, 0.8687, 1.0, 0.8687, 0.0, 0.0, 1.0, 0.0, 1.0, 0.8687, 0.0, 0.8687])
me_plane.materials.append(mat_material_005)
me_plane.use_remesh_fix_poles = True
me_plane.use_remesh_preserve_attributes = False
me_plane.use_mirror_vertex_groups = False
me_plane.update()

# ---- curves / text
txt_text = bpy.data.curves.new('Text', 'FONT')
txt_text.dimensions = '2D'
txt_text.body = 'Radio'
txt_text.materials.append(mat_metal)
txt_text.use_path_clamp = True
txt_text.extrude = 0.08

# ---- objects
ob_light = bpy.data.objects.new('Light', light_light)
ob_body = bpy.data.objects.new('Body', me_cube_001)
ob_ring = bpy.data.objects.new('Ring', me_cube_002)
ob_panel = bpy.data.objects.new('Panel', me_cube_004)
ob_button_1 = bpy.data.objects.new('Button_1', me_cube)
ob_button_2 = bpy.data.objects.new('Button_2', me_cube)
ob_button_3 = bpy.data.objects.new('Button_3', me_cube)
ob_indicator = bpy.data.objects.new('Indicator', me_cube_005)
ob_knob = bpy.data.objects.new('Knob', me_cylinder_001)
ob_antenna = bpy.data.objects.new('Antenna', me_cylinder_002)
ob_legs = bpy.data.objects.new('Legs', me_cube_006)
ob_text = bpy.data.objects.new('Text', txt_text)
ob_camera = bpy.data.objects.new('Camera', cam_camera_001)
ob_body_001 = bpy.data.objects.new('Body.001', me_cube_007)
ob_body_002 = bpy.data.objects.new('Body.002', me_cube_008)
ob_plane = bpy.data.objects.new('Plane', me_plane)

# ---- transforms, parenting, visibility, modifiers, constraints
ob_light.location = (-0.7699, -0.7047, 1.921)
ob_light.rotation_euler = (0.6503, 0.05522, 1.866)
ob_light.lock_rotations_4d = False
ob_light.empty_display_type = 'ARROWS'
ob_light.color = (0.0, 0.0, 0.0, 0.0)
ob_light.lineart.crease_threshold = 0.0
ob_body.location = (0.0, 0.0, 0.0)
ob_body.lineart.crease_threshold = 0.0
_m = ob_body.modifiers.new('Subdivision', 'SUBSURF')
_m.uv_smooth = 'PRESERVE_CORNERS'
_m.levels = 2
ob_ring.location = (0.03893, -0.04216, 0.02488)
ob_ring.lineart.crease_threshold = 0.0
_m = ob_ring.modifiers.new('Subdivision', 'SUBSURF')
_m.uv_smooth = 'PRESERVE_CORNERS'
_m.levels = 2
ob_panel.location = (-0.01581, -0.04332, 0.02488)
ob_panel.lineart.crease_threshold = 0.0
_m = ob_panel.modifiers.new('Subdivision', 'SUBSURF')
_m.uv_smooth = 'PRESERVE_CORNERS'
_m.levels = 2
ob_button_1.location = (-0.06254, -0.04001, -0.03479)
ob_button_1.scale = (0.005563, 0.002946, 0.005563)
ob_button_1.lineart.crease_threshold = 0.0
_m = ob_button_1.modifiers.new('Bevel', 'BEVEL')
_m.width = 0.4
_m.width_pct = 0.4
_m.segments = 3
_m.limit_method = 'NONE'
ob_button_2.location = (-0.04522, -0.04001, -0.03479)
ob_button_2.scale = (0.005563, 0.002946, 0.005563)
ob_button_2.lineart.crease_threshold = 0.0
_m = ob_button_2.modifiers.new('Bevel', 'BEVEL')
_m.width = 0.4
_m.width_pct = 0.4
_m.segments = 3
_m.limit_method = 'NONE'
ob_button_3.location = (-0.02755, -0.04001, -0.03479)
ob_button_3.scale = (0.005563, 0.002946, 0.005563)
ob_button_3.lineart.crease_threshold = 0.0
_m = ob_button_3.modifiers.new('Bevel', 'BEVEL')
_m.width = 0.4
_m.width_pct = 0.4
_m.segments = 3
_m.limit_method = 'NONE'
ob_indicator.location = (0.03897, -0.04001, -0.03479)
ob_indicator.scale = (0.007791, 0.002946, 0.003618)
ob_indicator.lineart.crease_threshold = 0.0
_m = ob_indicator.modifiers.new('Bevel', 'BEVEL')
_m.width = 0.4
_m.width_pct = 0.4
_m.segments = 3
_m.limit_method = 'NONE'
ob_knob.location = (0.0387, -0.04327, 0.02491)
ob_knob.rotation_euler = (1.571, -0.0, 0.0)
ob_knob.scale = (0.01282, 0.01282, 0.01282)
ob_knob.lineart.crease_threshold = 0.0
ob_antenna.location = (0.05387, 0.02705, 0.06004)
ob_antenna.scale = (-0.00465, -0.00465, -0.00465)
ob_antenna.lineart.crease_threshold = 0.0
ob_legs.location = (6.752e-09, 0.0, -0.05624)
ob_legs.lineart.crease_threshold = 0.0
_m = ob_legs.modifiers.new('Subdivision', 'SUBSURF')
_m.uv_smooth = 'PRESERVE_CORNERS'
_m.levels = 2
ob_text.location = (-0.06138, -0.04656, 0.03702)
ob_text.rotation_euler = (1.571, -0.0, 0.0)
ob_text.scale = (0.01347, 0.01347, 0.01347)
ob_text.lineart.crease_threshold = 0.0
_m = ob_text.modifiers.new('Decimate', 'DECIMATE')
_m.ratio = 0.08
ob_camera.location = (-0.1119, -0.2916, 0.05649)
ob_camera.rotation_euler = (1.438, -1.186e-07, -0.3491)
ob_camera.lineart.crease_threshold = 0.0
ob_body_001.location = (0.0, 0.0, 0.0)
ob_body_001.lineart.crease_threshold = 0.0
_m = ob_body_001.modifiers.new('Subdivision', 'SUBSURF')
_m.uv_smooth = 'PRESERVE_CORNERS'
_m.levels = 2
ob_body_002.location = (0.0, 0.0, 0.0)
ob_body_002.lineart.crease_threshold = 0.0
_m = ob_body_002.modifiers.new('Subdivision', 'SUBSURF')
_m.uv_smooth = 'PRESERVE_CORNERS'
_m.levels = 2
ob_plane.location = (-0.06138, -0.04584, -0.06145)
ob_plane.lineart.crease_threshold = 0.0

# ---- collection membership
col_collection.objects.link(ob_light)
col_collection.objects.link(ob_body)
col_collection.objects.link(ob_ring)
col_collection.objects.link(ob_panel)
col_collection.objects.link(ob_button_1)
col_collection.objects.link(ob_button_2)
col_collection.objects.link(ob_button_3)
col_collection.objects.link(ob_indicator)
col_collection.objects.link(ob_knob)
col_collection.objects.link(ob_antenna)
col_collection.objects.link(ob_legs)
col_collection.objects.link(ob_text)
col_collection.objects.link(ob_camera)
col_collection.objects.link(ob_body_001)
col_collection.objects.link(ob_body_002)
col_collection.objects.link(ob_plane)

# ---- scene / render settings (as saved in the file)
scene.camera = ob_camera
scene.frame_start = 1; scene.frame_end = 250; scene.frame_set(85)
scene.render.engine = 'BLENDER_EEVEE_NEXT'
scene.render.resolution_x = 1080
scene.render.use_high_quality_normals = True
scene.cycles.use_denoising = False
scene.cycles.samples = 128
scene.cycles.sampling_pattern = 'TABULATED_SOBOL'
scene.cycles.use_adaptive_sampling = False
scene.cycles.use_light_tree = False
scene.view_settings.view_transform = 'Filmic'
bpy.context.view_layer.update()
